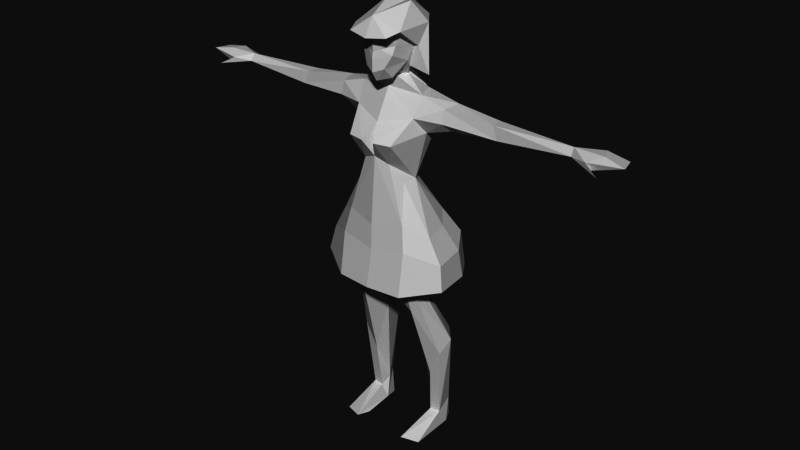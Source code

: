# Source: SeeTheManager.blend  (saved by Blender 2.79.0; exported with 4.5.12 LTS)
import bpy
from mathutils import Matrix  # noqa: F401  (used for matrix-valued properties, if any)

bpy.ops.wm.read_factory_settings(use_empty=True)
scene = bpy.context.scene
scene.name = 'Scene'

# ---- collections
col_collection_1 = bpy.data.collections.new('Collection 1'); scene.collection.children.link(col_collection_1)

# ---- materials (node trees are filled in below, after node groups)
mat_manager = bpy.data.materials.new('Manager')
mat_manager.alpha_threshold = 0.0
mat_manager.use_transparent_shadow = False
mat_manager.roughness = 0.5

# ---- material node trees

# ---- world
world_world = bpy.data.worlds.new('World'); scene.world = world_world
world_world.color = (0.05088, 0.05088, 0.05088)
world_world.use_sun_shadow = False
world_world.sun_shadow_jitter_overblur = 0.0
world_world.cycles.sampling_method = 'MANUAL'

# ---- meshes
me_body_001 = bpy.data.meshes.new('Body.001')
me_body_001.from_pydata([(45.31, 36.83, -27.24), (44.56, 219.5, 30.75), (80.23, 161.2, -20.31), (16.2, 335.8, 44.89), (62.48, 324.5, 52.51), (8.972, 329.5, 6.357), (73.14, 355.8, -4.001), (50.0, 330.6, -25.63), (29.66, 366.5, -39.27), (0.0, 419.6, -4.242), (17.81, 478.0, -23.91), (21.17, 453.6, 51.25), (35.57, 550.6, -14.44), (51.28, 550.5, 17.23), (48.17, 520.9, 32.77), (88.85, 539.5, 17.69), (55.87, 496.3, -4.398), (9.824, 573.7, 25.21), (162.6, 534.6, 11.6), (170.2, 515.4, 13.8), (280.7, 536.0, 7.945), (312.8, 517.7, 20.33), (306.9, 528.4, 24.89), (45.69, 0.08529, -38.63), (65.58, 25.76, -14.4), (58.24, 163.5, -44.28), (72.45, 139.2, -3.384), (58.28, 234.6, 7.798), (50.1, 230.2, -8.235), (47.04, 369.0, 54.05), (41.44, 427.7, 18.1), (13.26, 576.2, -5.952), (58.6, 498.3, 16.47), (88.96, 520.0, 23.02), (317.3, 535.7, -9.28), (63.31, 38.61, -40.4), (39.6, 0.4586, 30.46), (70.64, 2.7, 43.65), (43.54, 5.361, 53.64), (9.105, 613.6, 53.6), (14.99, 587.6, 52.55), (23.08, 632.0, 48.33), (27.88, 635.3, 38.25), (33.62, 615.8, 14.3), (35.95, 157.0, -37.87), (49.28, 25.46, -12.33), (53.24, 98.53, -5.171), (29.7, 230.7, -10.36), (25.19, 194.7, -0.8634), (55.43, 238.1, 27.4), (19.86, 231.4, 27.18), (76.25, 296.6, -4.309), (22.05, 331.9, -20.08), (78.34, 351.6, 32.53), (54.69, 370.3, -25.97), (36.77, 426.1, 37.76), (75.0, 298.8, 33.8), (38.1, 294.3, 49.17), (31.04, 421.8, -0.9563), (52.9, 520.4, -26.29), (35.77, 487.6, 65.76), (10.08, 487.7, 71.34), (17.68, 571.0, 5.766), (96.65, 508.8, 11.54), (93.04, 516.3, -13.76), (94.09, 541.9, -7.752), (163.5, 518.7, -7.822), (162.2, 534.8, -6.895), (192.3, 516.2, -10.24), (278.4, 527.9, -6.338), (281.2, 525.0, 14.52), (357.1, 531.3, 17.61), (316.4, 526.6, -11.54), (329.4, 516.2, 33.3), (286.0, 519.4, 4.073), (314.0, 521.1, 9.417), (326.1, 536.2, 10.68), (350.6, 530.8, -7.033), (53.05, 39.3, -43.5), (60.71, 3.202, -45.55), (68.39, 1.93, -28.62), (40.93, 3.766, -16.99), (24.47, 606.4, 46.85), (28.99, 595.1, 21.07), (26.17, 585.3, 13.38), (25.82, 619.1, 42.37), (16.97, 572.5, 38.09), (11.65, 574.8, -10.57), (19.32, 669.6, 2.708), (30.48, 635.4, 67.12), (37.97, 640.9, 47.37), (38.82, 641.6, -10.43), (20.69, 644.4, -34.3), (21.88, 580.4, -32.69), (55.85, 577.2, 9.026), (40.45, 615.4, 13.32), (93.35, 318.1, -15.73), (49.86, 328.8, -62.42), (54.22, 331.2, 61.13), (98.55, 313.9, 32.63), (74.9, 332.6, -44.81), (99.94, 277.3, -17.87), (49.35, 264.3, -72.18), (54.42, 264.3, 71.54), (106.0, 277.3, 38.39), (78.48, 277.1, -51.69), (45.03, 330.5, -8.049), (22.23, 317.4, -32.52), (24.52, 317.4, 32.23), (47.75, 330.5, 17.29), (35.36, 330.3, -23.29), (74.93, 313.0, -4.179), (56.1, 326.9, -21.36), (33.3, 335.9, -27.94), (34.88, 326.8, 48.89), (70.74, 311.4, 33.21), (-45.31, 36.83, -27.24), (-44.56, 219.5, 30.75), (-80.23, 161.2, -20.31), (-16.2, 335.8, 44.89), (-62.48, 324.5, 52.51), (-8.972, 329.5, 6.357), (-73.14, 355.8, -4.001), (-50.0, 330.6, -25.63), (0.0, 328.8, -3.119), (-29.66, 366.5, -39.27), (0.0, 358.8, -33.64), (-17.81, 478.0, -23.91), (-21.17, 453.6, 51.25), (-35.57, 550.6, -14.44), (-51.28, 550.5, 17.23), (-48.17, 520.9, 32.77), (-88.85, 539.5, 17.69), (-55.87, 496.3, -4.398), (-9.824, 573.7, 25.21), (-162.6, 534.6, 11.6), (-170.2, 515.4, 13.8), (-280.7, 536.0, 7.945), (-312.8, 517.7, 20.33), (-306.9, 528.4, 24.89), (-45.69, 0.08529, -38.63), (-65.58, 25.76, -14.4), (-58.24, 163.5, -44.28), (-72.45, 139.2, -3.384), (-58.28, 234.6, 7.798), (-50.1, 230.2, -8.235), (-47.04, 369.0, 54.05), (-41.44, 427.7, 18.1), (-13.26, 576.2, -5.952), (-58.6, 498.3, 16.47), (-88.96, 520.0, 23.02), (-317.3, 535.7, -9.28), (-63.31, 38.61, -40.4), (-39.6, 0.4586, 30.46), (-70.64, 2.7, 43.65), (-43.54, 5.361, 53.64), (-9.105, 613.6, 53.6), (-14.99, 587.6, 52.55), (0.0, 568.2, 50.77), (0.0, 629.1, 58.51), (-23.08, 632.0, 48.33), (-27.88, 635.3, 38.25), (-33.62, 615.8, 14.3), (0.0, 599.5, 58.93), (-35.95, 157.0, -37.87), (-49.28, 25.46, -12.33), (-53.24, 98.53, -5.171), (-29.7, 230.7, -10.36), (-25.19, 194.7, -0.8634), (-55.43, 238.1, 27.4), (-19.86, 231.4, 27.18), (-76.25, 296.6, -4.309), (-22.05, 331.9, -20.08), (-78.34, 351.6, 32.53), (0.0, 331.1, 27.76), (-54.69, 370.3, -25.97), (-36.77, 426.1, 37.76), (-75.0, 298.8, 33.8), (-38.1, 294.3, 49.17), (-31.04, 421.8, -0.9563), (-52.9, 520.4, -26.29), (0.0, 531.8, -23.39), (-35.77, 487.6, 65.76), (0.0, 510.3, 50.39), (-10.08, 487.7, 71.34), (0.0, 555.2, 25.63), (-17.68, 571.0, 5.766), (-96.65, 508.8, 11.54), (-93.04, 516.3, -13.76), (-94.09, 541.9, -7.752), (-163.5, 518.7, -7.822), (-162.2, 534.8, -6.895), (-192.3, 516.2, -10.24), (-278.4, 527.9, -6.338), (-281.2, 525.0, 14.52), (-357.1, 531.3, 17.61), (-316.4, 526.6, -11.54), (-329.4, 516.2, 33.3), (-286.0, 519.4, 4.073), (-314.0, 521.1, 9.417), (-326.1, 536.2, 10.68), (-350.6, 530.8, -7.033), (-53.05, 39.3, -43.5), (-60.71, 3.202, -45.55), (-68.39, 1.93, -28.62), (-40.93, 3.766, -16.99), (-24.47, 606.4, 46.85), (-28.99, 595.1, 21.07), (-26.17, 585.3, 13.38), (-25.82, 619.1, 42.37), (0.0, 360.2, 64.42), (0.0, 482.9, -20.56), (0.0, 609.6, 57.29), (0.0, 572.1, 26.52), (0.0, 462.1, 56.21), (0.0, 580.1, -11.06), (0.0, 581.5, 58.8), (-16.97, 572.5, 38.09), (-2.315e-08, 658.4, 57.38), (0.0, 631.3, 72.48), (0.0, 664.8, -22.73), (0.0, 582.2, -45.18), (0.0, 580.4, -17.88), (-11.65, 574.8, -10.57), (-19.32, 669.6, 2.708), (-30.48, 635.4, 67.12), (-37.97, 640.9, 47.37), (-38.82, 641.6, -10.43), (-20.69, 644.4, -34.3), (-21.88, 580.4, -32.69), (-55.85, 577.2, 9.026), (-40.45, 615.4, 13.32), (-93.35, 318.1, -15.73), (-49.86, 328.8, -62.42), (0.0, 321.1, -54.96), (-54.22, 331.2, 61.13), (-98.55, 313.9, 32.63), (-74.9, 332.6, -44.81), (0.0, 322.5, 65.58), (-99.94, 277.3, -17.87), (-49.35, 264.3, -72.18), (0.0, 265.5, -63.5), (-54.42, 264.3, 71.54), (-106.0, 277.3, 38.39), (-78.48, 277.1, -51.69), (0.0, 264.3, 76.72), (-45.03, 330.5, -8.049), (-22.23, 317.4, -32.52), (0.0, 317.4, -28.61), (-24.52, 317.4, 32.23), (-47.75, 330.5, 17.29), (-35.36, 330.3, -23.29), (0.0, 317.4, 34.56), (0.0, 337.4, 50.2), (-74.93, 313.0, -4.179), (-56.1, 326.9, -21.36), (0.0, 336.7, -25.82), (-33.3, 335.9, -27.94), (-34.88, 326.8, 48.89), (-70.74, 311.4, 33.21), (0.0, 334.5, -25.82)], [], [(78, 44, 25), (35, 78, 25), (45, 24, 26), (44, 78, 0), (2, 26, 24), (24, 35, 2), (2, 25, 28), (26, 1, 46), (46, 1, 48), (44, 47, 25), (1, 50, 48), (1, 26, 49), (27, 49, 2), (27, 28, 51), (49, 57, 1), (49, 4, 57), (52, 48, 5), (27, 56, 49), (47, 7, 28), (56, 51, 115), (7, 112, 51), (5, 3, 174), (52, 260, 113), (124, 256, 52), (174, 124, 5), (7, 113, 112), (115, 114, 4), (253, 3, 114), (11, 29, 55), (30, 6, 54), (30, 54, 58), (54, 8, 58), (9, 8, 126), (50, 3, 5), (29, 53, 55), (10, 9, 211), (16, 30, 58), (32, 30, 16), (211, 181, 10), (12, 59, 181), (14, 60, 32), (11, 30, 60), (11, 61, 214), (185, 14, 13), (62, 17, 13), (215, 31, 181), (12, 31, 62), (12, 62, 13), (213, 185, 17), (14, 33, 15), (59, 12, 65), (32, 63, 33), (65, 13, 15), (64, 65, 67), (64, 66, 63), (65, 15, 18), (33, 63, 19), (15, 33, 19), (18, 15, 19), (18, 67, 65), (19, 68, 74), (18, 19, 70), (71, 72, 77), (74, 72, 75), (22, 76, 20), (22, 21, 71), (70, 73, 22), (78, 35, 79), (80, 24, 37), (81, 78, 23), (80, 35, 24), (81, 36, 38), (37, 24, 38), (38, 45, 81), (80, 81, 23), (79, 80, 23), (39, 85, 41), (158, 40, 216), (39, 41, 159), (40, 83, 82), (43, 85, 83), (83, 40, 86), (213, 17, 158), (43, 84, 94, 95), (42, 43, 95, 90), (84, 43, 83), (85, 39, 82), (46, 0, 45), (0, 48, 44), (45, 26, 46), (46, 48, 0), (35, 25, 2), (28, 25, 47), (2, 28, 27), (48, 47, 44), (49, 26, 2), (4, 49, 56), (50, 1, 57), (50, 5, 48), (48, 52, 47), (47, 52, 7), (56, 27, 51), (7, 51, 28), (51, 111, 115), (4, 56, 115), (57, 3, 50), (4, 114, 57), (3, 57, 114), (112, 111, 51), (52, 113, 7), (124, 52, 5), (3, 253, 174), (9, 10, 58), (53, 30, 55), (30, 53, 6), (11, 214, 29), (9, 58, 8), (29, 214, 210), (11, 55, 30), (16, 58, 59), (10, 59, 58), (59, 10, 181), (183, 61, 14), (60, 30, 32), (183, 214, 61), (60, 14, 61), (60, 61, 11), (183, 14, 185), (12, 181, 31), (13, 17, 185), (14, 32, 33), (65, 12, 13), (14, 15, 13), (59, 65, 64), (59, 64, 16), (16, 64, 63), (16, 63, 32), (64, 67, 66), (66, 19, 63), (67, 68, 66), (68, 19, 66), (19, 74, 70), (18, 70, 20), (74, 68, 69), (18, 20, 67), (67, 69, 68), (69, 67, 20), (20, 34, 69), (74, 69, 72), (21, 70, 74), (20, 76, 34), (71, 21, 75), (77, 72, 34), (34, 72, 69), (21, 73, 70), (21, 22, 73), (20, 70, 22), (23, 78, 79), (81, 45, 0), (38, 24, 45), (81, 0, 78), (35, 80, 79), (36, 81, 37), (37, 81, 80), (36, 37, 38), (212, 39, 159), (39, 212, 163), (82, 39, 163), (41, 85, 42), (82, 83, 85), (42, 85, 43), (94, 91, 95), (159, 41, 89, 219), (91, 90, 95), (84, 31, 87, 94), (41, 42, 90, 89), (31, 215, 222, 87), (17, 83, 86), (83, 17, 62), (62, 84, 83), (84, 62, 31), (163, 206, 157, 216), (76, 71, 77, 34), (22, 71, 76), (21, 74, 75), (72, 71, 75), (86, 40, 158), (86, 158, 17), (89, 90, 218), (92, 88, 91), (221, 92, 93), (91, 94, 93), (93, 94, 87), (88, 220, 218), (220, 88, 92), (89, 218, 219), (90, 88, 218), (88, 90, 91), (92, 221, 220), (221, 93, 222), (91, 93, 92), (87, 222, 93), (6, 53, 99, 96), (29, 210, 238, 98), (126, 8, 97, 234), (6, 96, 100, 54), (8, 54, 100, 97), (53, 29, 98, 99), (234, 97, 102, 241), (99, 98, 103, 104), (96, 101, 105, 100), (98, 238, 245, 103), (96, 99, 104, 101), (97, 100, 105, 102), (241, 102, 107, 248), (104, 103, 108, 109), (105, 101, 106, 110), (103, 245, 252, 108), (101, 104, 109, 106), (102, 105, 110, 107), (110, 106, 109, 108, 252, 248, 107), (202, 142, 164), (152, 142, 202), (165, 143, 141), (164, 116, 202), (118, 141, 143), (141, 118, 152), (118, 145, 142), (143, 166, 117), (166, 168, 117), (164, 142, 167), (117, 168, 170), (117, 169, 143), (144, 118, 169), (144, 171, 145), (169, 117, 178), (169, 178, 120), (172, 121, 168), (144, 169, 177), (167, 145, 123), (177, 259, 171), (123, 171, 255), (121, 174, 119), (172, 257, 260), (124, 172, 256), (174, 121, 124), (123, 255, 257), (259, 120, 258), (253, 258, 119), (128, 176, 146), (147, 175, 122), (147, 179, 175), (175, 179, 125), (9, 126, 125), (170, 121, 119), (146, 176, 173), (127, 211, 9), (133, 179, 147), (149, 133, 147), (211, 127, 181), (129, 181, 180), (131, 149, 182), (128, 182, 147), (128, 214, 184), (185, 130, 131), (186, 130, 134), (215, 181, 148), (129, 186, 148), (129, 130, 186), (213, 134, 185), (131, 132, 150), (180, 189, 129), (149, 150, 187), (189, 132, 130), (188, 191, 189), (188, 187, 190), (189, 135, 132), (150, 136, 187), (132, 136, 150), (135, 136, 132), (135, 189, 191), (136, 198, 192), (135, 194, 136), (195, 201, 196), (198, 199, 196), (139, 137, 200), (139, 195, 138), (194, 139, 197), (202, 203, 152), (204, 154, 141), (205, 140, 202), (204, 141, 152), (205, 155, 153), (154, 155, 141), (155, 205, 165), (204, 140, 205), (203, 140, 204), (156, 160, 209), (158, 216, 157), (156, 159, 160), (157, 206, 207), (162, 207, 209), (207, 217, 157), (213, 158, 134), (162, 231, 230, 208), (161, 226, 231, 162), (208, 207, 162), (209, 206, 156), (166, 165, 116), (116, 164, 168), (165, 166, 143), (166, 116, 168), (152, 118, 142), (145, 167, 142), (118, 144, 145), (168, 164, 167), (169, 118, 143), (120, 177, 169), (170, 178, 117), (170, 168, 121), (168, 167, 172), (167, 123, 172), (177, 171, 144), (123, 145, 171), (171, 259, 254), (120, 259, 177), (178, 170, 119), (120, 178, 258), (119, 258, 178), (255, 171, 254), (172, 123, 257), (124, 121, 172), (119, 174, 253), (9, 179, 127), (173, 176, 147), (147, 122, 173), (128, 146, 214), (9, 125, 179), (146, 210, 214), (128, 147, 176), (133, 180, 179), (127, 179, 180), (180, 181, 127), (183, 131, 184), (182, 149, 147), (183, 184, 214), (182, 184, 131), (182, 128, 184), (183, 185, 131), (129, 148, 181), (130, 185, 134), (131, 150, 149), (189, 130, 129), (131, 130, 132), (180, 188, 189), (180, 133, 188), (133, 187, 188), (133, 149, 187), (188, 190, 191), (190, 187, 136), (191, 190, 192), (192, 190, 136), (136, 194, 198), (135, 137, 194), (198, 193, 192), (135, 191, 137), (191, 192, 193), (193, 137, 191), (137, 193, 151), (198, 196, 193), (138, 198, 194), (137, 151, 200), (195, 199, 138), (201, 151, 196), (151, 193, 196), (138, 194, 197), (138, 197, 139), (137, 139, 194), (140, 203, 202), (205, 116, 165), (155, 165, 141), (205, 202, 116), (152, 203, 204), (153, 154, 205), (154, 204, 205), (153, 155, 154), (212, 159, 156), (156, 163, 212), (206, 163, 156), (160, 161, 209), (206, 209, 207), (161, 162, 209), (230, 231, 227), (159, 219, 225, 160), (227, 231, 226), (208, 230, 223, 148), (160, 225, 226, 161), (148, 223, 222, 215), (134, 217, 207), (207, 186, 134), (186, 207, 208), (208, 148, 186), (200, 151, 201, 195), (139, 200, 195), (138, 199, 198), (196, 199, 195), (217, 158, 157), (217, 134, 158), (225, 218, 226), (228, 227, 224), (221, 229, 228), (227, 229, 230), (229, 223, 230), (224, 218, 220), (220, 228, 224), (225, 219, 218), (226, 218, 224), (224, 227, 226), (228, 220, 221), (221, 222, 229), (227, 228, 229), (223, 229, 222), (122, 232, 236, 173), (146, 235, 238, 210), (126, 234, 233, 125), (122, 175, 237, 232), (125, 233, 237, 175), (173, 236, 235, 146), (234, 241, 240, 233), (236, 243, 242, 235), (232, 237, 244, 239), (235, 242, 245, 238), (232, 239, 243, 236), (233, 240, 244, 237), (241, 248, 247, 240), (243, 250, 249, 242), (244, 251, 246, 239), (242, 249, 252, 245), (239, 246, 250, 243), (240, 247, 251, 244), (251, 247, 248, 252, 249, 250, 246), (82, 163, 216, 40)])
_uv = me_body_001.uv_layers.new(name='UVMap')
_uv.uv.foreach_set('vector', [0.2103, 0.5326, 0.2002, 0.4308, 0.2272, 0.4192, 0.223, 0.5358, 0.2103, 0.5326, 0.2272, 0.4192, 0.8348, 0.6623, 0.8149, 0.664, 0.8015, 0.5485, 0.1259, 0.1955, 0.1137, 0.05102, 0.1349, 0.04713, 0.7174, 0.5344, 0.7337, 0.5542, 0.7205, 0.687, 0.7205, 0.687, 0.6896, 0.6755, 0.7174, 0.5344, 0.7174, 0.5344, 0.6805, 0.5271, 0.7166, 0.4392, 0.8015, 0.5485, 0.8325, 0.4442, 0.8267, 0.5878, 0.8267, 0.5878, 0.8325, 0.4442, 0.8566, 0.4933, 0.03652, 0.974, 0.04048, 0.8977, 0.06489, 0.9778, 0.8325, 0.4442, 0.862, 0.4354, 0.8566, 0.4933, 0.8325, 0.4442, 0.8015, 0.5485, 0.8183, 0.4297, 0.7384, 0.4344, 0.7594, 0.4259, 0.7174, 0.5344, 0.7384, 0.4344, 0.7166, 0.4392, 0.7312, 0.3706, 0.8183, 0.4297, 0.8373, 0.3586, 0.8325, 0.4442, 0.8183, 0.4297, 0.8062, 0.3279, 0.8373, 0.3586, 0.1526, 0.4118, 0.1731, 0.2415, 0.1872, 0.4075, 0.7384, 0.4344, 0.774, 0.3611, 0.7594, 0.4259, 0.9079, 0.01007, 0.8506, 0.1017, 0.8845, 0.001253, 0.774, 0.3611, 0.7312, 0.3706, 0.7712, 0.3446, 0.8506, 0.1017, 0.8452, 0.09289, 0.8333, 0.04596, 0.8088, 0.712, 0.7918, 0.6776, 0.8151, 0.6903, 0.8837, 0.1071, 0.9079, 0.1214, 0.8682, 0.1136, 0.755, 0.9326, 0.7793, 0.9226, 0.7793, 0.9517, 0.8151, 0.6903, 0.8212, 0.7174, 0.8088, 0.712, 0.2279, 0.697, 0.2308, 0.6753, 0.2308, 0.7069, 0.8246, 0.8997, 0.8246, 0.9507, 0.8055, 0.9234, 0.2293, 0.6728, 0.2225, 0.6543, 0.2293, 0.6296, 0.3621, 0.06688, 0.3769, 0.1764, 0.3536, 0.1075, 0.3332, 0.1106, 0.3219, 0.2113, 0.2888, 0.1903, 0.3332, 0.1106, 0.2888, 0.1903, 0.3069, 0.1163, 0.7152, 0.8503, 0.7367, 0.8235, 0.7578, 0.8972, 0.7909, 0.8784, 0.7367, 0.8235, 0.772, 0.8105, 0.2084, 0.2869, 0.2318, 0.4167, 0.1872, 0.4075, 0.3463, 0.5223, 0.3663, 0.5535, 0.2882, 0.5535, 0.4911, 0.7691, 0.5592, 0.7948, 0.4896, 0.7905, 0.3134, 0.03906, 0.3332, 0.1106, 0.3069, 0.1163, 0.3384, 0.0345, 0.3332, 0.1106, 0.3134, 0.03906, 0.4896, 0.7905, 0.4441, 0.7863, 0.4911, 0.7691, 0.5173, 0.2736, 0.5452, 0.2509, 0.5452, 0.3158, 0.3524, 0.001253, 0.3848, 0.03042, 0.3384, 0.0345, 0.4689, 0.9095, 0.4903, 0.856, 0.4903, 0.952, 0.4689, 0.9095, 0.4592, 0.9591, 0.4441, 0.9235, 0.09993, 0.4455, 0.06104, 0.3881, 0.1002, 0.3819, 0.796, 0.2999, 0.7772, 0.3092, 0.7684, 0.2641, 0.4167, 0.9633, 0.4034, 0.9572, 0.4167, 0.9028, 0.8113, 0.2657, 0.8113, 0.3059, 0.796, 0.2999, 0.8113, 0.2657, 0.796, 0.2999, 0.7684, 0.2641, 0.1988, 0.8493, 0.2151, 0.8488, 0.1985, 0.8617, 0.06104, 0.3881, 0.06636, 0.3373, 0.08817, 0.3359, 0.5452, 0.2509, 0.5173, 0.2736, 0.5047, 0.2042, 0.9246, 0.2808, 0.9365, 0.2339, 0.9546, 0.2462, 0.1112, 0.3296, 0.1002, 0.3819, 0.08817, 0.3359, 0.9079, 0.3279, 0.9301, 0.3323, 0.9279, 0.4156, 0.8922, 0.3738, 0.891, 0.4624, 0.8644, 0.3806, 0.9301, 0.3323, 0.9552, 0.3227, 0.9472, 0.414, 0.9546, 0.2462, 0.9365, 0.2339, 0.9564, 0.1436, 0.08817, 0.3359, 0.06636, 0.3373, 0.066, 0.2363, 0.08528, 0.2442, 0.08817, 0.3359, 0.066, 0.2363, 0.9472, 0.414, 0.9279, 0.4156, 0.9301, 0.3323, 0.8701, 0.4729, 0.8915, 0.4979, 0.8846, 0.6163, 0.08528, 0.2442, 0.066, 0.2363, 0.06848, 0.09665, 0.8854, 0.7074, 0.9048, 0.653, 0.9055, 0.6965, 0.8846, 0.6163, 0.9048, 0.653, 0.8822, 0.652, 0.06172, 0.06406, 0.07949, 0.03969, 0.08378, 0.0965, 0.6774, 0.7952, 0.6643, 0.7873, 0.6774, 0.732, 0.9342, 0.7809, 0.9342, 0.7211, 0.9419, 0.7477, 0.2103, 0.5326, 0.223, 0.5358, 0.2163, 0.5635, 0.706, 0.7186, 0.7205, 0.687, 0.7893, 0.7062, 0.1478, 0.00547, 0.1137, 0.05102, 0.1207, 0.001253, 0.706, 0.7186, 0.6896, 0.6755, 0.7205, 0.687, 0.1478, 0.00547, 0.2049, 0.001726, 0.2318, 0.008621, 0.03408, 0.8987, 0.03408, 0.9698, 0.00122, 0.8966, 0.2318, 0.008621, 0.1517, 0.03365, 0.1478, 0.00547, 0.8716, 0.3178, 0.8498, 0.2889, 0.8716, 0.2879, 0.2163, 0.5635, 0.2272, 0.5792, 0.1985, 0.5724, 0.1451, 0.9226, 0.1491, 0.9441, 0.1325, 0.9409, 0.731, 0.3021, 0.7478, 0.2804, 0.7496, 0.2995, 0.1451, 0.9226, 0.1325, 0.9409, 0.1269, 0.9115, 0.6892, 0.3017, 0.6592, 0.3024, 0.6873, 0.2816, 0.654, 0.2807, 0.6831, 0.2703, 0.6592, 0.3024, 0.727, 0.2641, 0.7478, 0.2804, 0.7229, 0.2869, 0.7019, 0.2971, 0.7087, 0.2867, 0.72, 0.3133, 0.7812, 0.02805, 0.7526, 0.03832, 0.7417, 0.001253, 0.7801, 0.01948, 0.8184, 0.03549, 0.7812, 0.02805, 0.7801, 0.01948, 0.8309, 0.02299, 0.6489, 0.3136, 0.654, 0.2807, 0.6592, 0.3024, 0.6464, 0.2525, 0.6322, 0.2731, 0.6333, 0.2544, 0.1603, 0.1253, 0.1349, 0.04713, 0.1517, 0.03365, 0.1349, 0.04713, 0.1731, 0.2415, 0.1259, 0.1955, 0.8348, 0.6623, 0.8015, 0.5485, 0.8267, 0.5878, 0.8267, 0.5878, 0.8566, 0.4933, 0.8388, 0.6638, 0.6896, 0.6755, 0.6805, 0.5271, 0.7174, 0.5344, 0.06489, 0.8966, 0.06489, 0.9778, 0.04048, 0.8977, 0.7174, 0.5344, 0.7166, 0.4392, 0.7384, 0.4344, 0.1731, 0.2415, 0.1612, 0.2869, 0.1259, 0.1955, 0.7594, 0.4259, 0.7337, 0.5542, 0.7174, 0.5344, 0.8062, 0.3279, 0.8183, 0.4297, 0.7918, 0.3679, 0.862, 0.4354, 0.8325, 0.4442, 0.8373, 0.3586, 0.2084, 0.2869, 0.1872, 0.4075, 0.1731, 0.2415, 0.1731, 0.2415, 0.1526, 0.4118, 0.1612, 0.2869, 0.9079, 0.01007, 0.8837, 0.1071, 0.8506, 0.1017, 0.774, 0.3611, 0.7384, 0.4344, 0.7312, 0.3706, 0.8506, 0.1017, 0.8333, 0.04596, 0.8845, 0.001253, 0.7312, 0.3706, 0.7304, 0.3508, 0.7712, 0.3446, 0.7893, 0.3227, 0.774, 0.3611, 0.7712, 0.3446, 0.8373, 0.3586, 0.862, 0.3227, 0.862, 0.4354, 0.8062, 0.3279, 0.8397, 0.3282, 0.8373, 0.3586, 0.862, 0.3227, 0.8373, 0.3586, 0.8397, 0.3282, 0.7023, 0.33, 0.7304, 0.3508, 0.7312, 0.3706, 0.8837, 0.1071, 0.8682, 0.1136, 0.8506, 0.1017, 0.755, 0.9326, 0.7793, 0.9517, 0.7519, 0.9465, 0.7918, 0.6776, 0.8095, 0.6665, 0.8151, 0.6903, 0.5592, 0.7948, 0.4911, 0.7691, 0.56, 0.7556, 0.3659, 0.2127, 0.3332, 0.1106, 0.3536, 0.1075, 0.3332, 0.1106, 0.3659, 0.2127, 0.3219, 0.2113, 0.2672, 0.5477, 0.2493, 0.5293, 0.3463, 0.5223, 0.7909, 0.8784, 0.7578, 0.8972, 0.7367, 0.8235, 0.3463, 0.5223, 0.2493, 0.5293, 0.325, 0.4652, 0.3621, 0.06688, 0.3536, 0.1075, 0.3332, 0.1106, 0.3134, 0.03906, 0.3069, 0.1163, 0.287, 0.01285, 0.4911, 0.7691, 0.4517, 0.7217, 0.56, 0.7556, 0.4517, 0.7217, 0.4911, 0.7691, 0.4441, 0.7863, 0.03933, 0.4489, 0.00122, 0.4378, 0.06104, 0.3881, 0.3848, 0.03042, 0.3332, 0.1106, 0.3384, 0.0345, 0.5601, 0.856, 0.5601, 0.9164, 0.5406, 0.885, 0.004487, 0.4058, 0.06104, 0.3881, 0.00122, 0.4378, 0.4903, 0.952, 0.4592, 0.9591, 0.4689, 0.9095, 0.03933, 0.4489, 0.06104, 0.3881, 0.09993, 0.4455, 0.5173, 0.2736, 0.5452, 0.3158, 0.4967, 0.3017, 0.2262, 0.9132, 0.1985, 0.8617, 0.2151, 0.8488, 0.9564, 0.2983, 0.9246, 0.2808, 0.9546, 0.2462, 0.5047, 0.2042, 0.5173, 0.2736, 0.4819, 0.2627, 0.06104, 0.3881, 0.08817, 0.3359, 0.1002, 0.3819, 0.8617, 0.7041, 0.8323, 0.6756, 0.8617, 0.6665, 0.9055, 0.3227, 0.8922, 0.3738, 0.8658, 0.327, 0.8658, 0.327, 0.8922, 0.3738, 0.8644, 0.3806, 0.9057, 0.2809, 0.9365, 0.2339, 0.9246, 0.2808, 0.8922, 0.3738, 0.9045, 0.4621, 0.891, 0.4624, 0.891, 0.4624, 0.8701, 0.4729, 0.8644, 0.3806, 0.9045, 0.4621, 0.8915, 0.4979, 0.891, 0.4624, 0.8915, 0.4979, 0.8701, 0.4729, 0.891, 0.4624, 0.9419, 0.9203, 0.9201, 0.7765, 0.9342, 0.7809, 0.08528, 0.2442, 0.06848, 0.09665, 0.08378, 0.0965, 0.8846, 0.6163, 0.8915, 0.4979, 0.9007, 0.6064, 0.9472, 0.414, 0.9464, 0.561, 0.9279, 0.4156, 0.9279, 0.4156, 0.9264, 0.5585, 0.9134, 0.4505, 0.9264, 0.5585, 0.9279, 0.4156, 0.9464, 0.561, 0.9464, 0.561, 0.9289, 0.6082, 0.9264, 0.5585, 0.8846, 0.6163, 0.9007, 0.6064, 0.9048, 0.653, 0.9276, 0.7424, 0.9342, 0.7809, 0.9201, 0.7765, 0.9464, 0.561, 0.9503, 0.617, 0.9289, 0.6082, 0.8854, 0.7074, 0.8701, 0.6515, 0.8822, 0.652, 0.9288, 0.6485, 0.9208, 0.606, 0.9289, 0.6082, 0.9289, 0.6082, 0.9208, 0.606, 0.9264, 0.5585, 0.9276, 0.7424, 0.9342, 0.7211, 0.9342, 0.7809, 0.5406, 0.9287, 0.5527, 0.9189, 0.5527, 0.9485, 0.08378, 0.0965, 0.06848, 0.09665, 0.06172, 0.06406, 0.1985, 0.5724, 0.2103, 0.5326, 0.2163, 0.5635, 0.1478, 0.00547, 0.1517, 0.03365, 0.1349, 0.04713, 0.00122, 0.8966, 0.03408, 0.9698, 0.01421, 0.9702, 0.1478, 0.00547, 0.1349, 0.04713, 0.1137, 0.05102, 0.6896, 0.6755, 0.706, 0.7186, 0.6834, 0.717, 0.06733, 0.9436, 0.07156, 0.8997, 0.1045, 0.9591, 0.1045, 0.9591, 0.07156, 0.8997, 0.1045, 0.8966, 0.5683, 0.2042, 0.5683, 0.2448, 0.5477, 0.2159, 0.1458, 0.9109, 0.1451, 0.9226, 0.1269, 0.9115, 0.6322, 0.2731, 0.6256, 0.2845, 0.6152, 0.2849, 0.6333, 0.2544, 0.6322, 0.2731, 0.6152, 0.2849, 0.6892, 0.2533, 0.6831, 0.2703, 0.6797, 0.2525, 0.6873, 0.2816, 0.6592, 0.3024, 0.6831, 0.2703, 0.6797, 0.2525, 0.6831, 0.2703, 0.654, 0.2807, 0.7361, 0.1491, 0.7843, 0.2184, 0.7506, 0.1987, 0.1269, 0.9115, 0.1325, 0.9409, 0.1143, 0.9496, 0.1137, 0.9111, 0.7843, 0.2184, 0.7229, 0.2435, 0.7506, 0.1987, 0.7526, 0.03832, 0.7286, 0.05407, 0.7236, 0.05596, 0.7417, 0.001253, 0.5655, 0.942, 0.5665, 0.9291, 0.5803, 0.9271, 0.5803, 0.9506, 0.7286, 0.05407, 0.7281, 0.07037, 0.7229, 0.07011, 0.7236, 0.05596, 0.7087, 0.2867, 0.7108, 0.2525, 0.72, 0.2924, 0.8473, 0.2879, 0.8473, 0.3178, 0.8266, 0.3195, 0.8266, 0.3195, 0.8367, 0.2995, 0.8473, 0.2879, 0.7837, 0.3145, 0.796, 0.2999, 0.8113, 0.3059, 0.6152, 0.2849, 0.6333, 0.3157, 0.6098, 0.3045, 0.5992, 0.2857, 0.9503, 0.617, 0.9552, 0.6539, 0.9288, 0.6485, 0.9289, 0.6082, 0.06172, 0.06406, 0.06791, 0.001253, 0.07949, 0.03969, 0.8701, 0.6515, 0.8846, 0.6163, 0.8822, 0.652, 0.9048, 0.653, 0.8854, 0.7074, 0.8822, 0.652, 0.7229, 0.2869, 0.7478, 0.2804, 0.731, 0.3021, 0.72, 0.2924, 0.72, 0.3133, 0.7087, 0.2867, 0.3954, 0.2128, 0.4167, 0.2042, 0.4241, 0.2504, 0.82, 0.2161, 0.7885, 0.2616, 0.7843, 0.2184, 0.8242, 0.1462, 0.82, 0.2161, 0.7991, 0.1436, 0.7843, 0.2184, 0.7361, 0.1491, 0.7991, 0.1436, 0.9225, 0.04731, 0.9605, 0.001253, 0.9461, 0.05844, 0.8531, 0.2539, 0.8584, 0.2164, 0.9033, 0.2854, 0.8242, 0.2501, 0.7885, 0.2616, 0.82, 0.2161, 0.3954, 0.2128, 0.4241, 0.2504, 0.3873, 0.2509, 0.4167, 0.2042, 0.4794, 0.2285, 0.4241, 0.2504, 0.7885, 0.2616, 0.7229, 0.2435, 0.7843, 0.2184, 0.8266, 0.2049, 0.8329, 0.1436, 0.8584, 0.2164, 0.9104, 0.07562, 0.9225, 0.04731, 0.935, 0.07314, 0.7843, 0.2184, 0.7991, 0.1436, 0.82, 0.2161, 0.9461, 0.05844, 0.935, 0.07314, 0.9225, 0.04731, 0.3219, 0.2113, 0.3659, 0.2127, 0.3749, 0.2651, 0.3174, 0.2656, 0.3463, 0.5223, 0.325, 0.4652, 0.3517, 0.4424, 0.3824, 0.5038, 0.772, 0.8105, 0.7367, 0.8235, 0.7, 0.7858, 0.7588, 0.7654, 0.3219, 0.2113, 0.3174, 0.2656, 0.2762, 0.2457, 0.2888, 0.1903, 0.7367, 0.8235, 0.7152, 0.8503, 0.6805, 0.8168, 0.7, 0.7858, 0.3663, 0.5535, 0.3463, 0.5223, 0.3824, 0.5038, 0.4071, 0.5513, 0.7588, 0.7654, 0.7, 0.7858, 0.6906, 0.7344, 0.7501, 0.7211, 0.4071, 0.5513, 0.3824, 0.5038, 0.4358, 0.4596, 0.4417, 0.5345, 0.3174, 0.2656, 0.318, 0.3166, 0.2702, 0.3135, 0.2762, 0.2457, 0.3824, 0.5038, 0.3517, 0.4424, 0.3994, 0.4028, 0.4358, 0.4596, 0.3174, 0.2656, 0.3749, 0.2651, 0.3848, 0.3102, 0.318, 0.3166, 0.2453, 0.2429, 0.2762, 0.2457, 0.2702, 0.3135, 0.2343, 0.3202, 0.3589, 0.692, 0.367, 0.754, 0.2864, 0.7203, 0.2832, 0.6924, 0.4057, 0.001253, 0.4751, 0.02213, 0.4373, 0.1031, 0.4008, 0.09738, 0.3387, 0.7902, 0.3113, 0.8158, 0.2547, 0.7484, 0.2672, 0.7369, 0.4751, 0.02213, 0.5211, 0.0703, 0.458, 0.1248, 0.4373, 0.1031, 0.6225, 0.8567, 0.6225, 0.9246, 0.5655, 0.9142, 0.5655, 0.8837, 0.367, 0.754, 0.3387, 0.7902, 0.2672, 0.7369, 0.2864, 0.7203, 0.3873, 0.1348, 0.3883, 0.1161, 0.4008, 0.09738, 0.4373, 0.1031, 0.458, 0.1248, 0.4215, 0.165, 0.4017, 0.1464, 0.3459, 0.8235, 0.3575, 0.9362, 0.3291, 0.929, 0.3575, 0.8183, 0.3575, 0.9362, 0.3459, 0.8235, 0.4124, 0.5587, 0.3802, 0.6712, 0.3927, 0.556, 0.4611, 0.5382, 0.4698, 0.6743, 0.4479, 0.6709, 0.5994, 0.52, 0.6067, 0.3534, 0.6184, 0.4946, 0.6067, 0.3534, 0.5994, 0.52, 0.5747, 0.3684, 0.5994, 0.52, 0.605, 0.6104, 0.5655, 0.5244, 0.3802, 0.6712, 0.4049, 0.633, 0.409, 0.777, 0.4049, 0.633, 0.436, 0.7292, 0.409, 0.777, 0.4611, 0.5382, 0.4441, 0.5226, 0.4948, 0.4496, 0.409, 0.777, 0.436, 0.7292, 0.439, 0.7872, 0.409, 0.777, 0.3955, 0.7908, 0.3802, 0.6712, 0.6259, 0.6157, 0.5994, 0.52, 0.6487, 0.6214, 0.6259, 0.6157, 0.614, 0.6901, 0.605, 0.6104, 0.3955, 0.7908, 0.409, 0.777, 0.4131, 0.863, 0.3955, 0.7908, 0.4131, 0.863, 0.3824, 0.8922, 0.4864, 0.3351, 0.5222, 0.339, 0.5077, 0.4923, 0.6259, 0.6157, 0.6487, 0.6214, 0.6592, 0.6949, 0.9177, 0.8377, 0.8959, 0.8496, 0.8629, 0.7488, 0.6592, 0.6949, 0.6572, 0.7112, 0.614, 0.6901, 0.8629, 0.7488, 0.8511, 0.8073, 0.8588, 0.7582, 0.8299, 0.7062, 0.8151, 0.6903, 0.8299, 0.667, 0.8961, 0.7385, 0.8792, 0.7344, 0.9177, 0.7211, 0.755, 0.9326, 0.7622, 0.8997, 0.7793, 0.9226, 0.8151, 0.6903, 0.8299, 0.7062, 0.8212, 0.7174, 0.2225, 0.6852, 0.2255, 0.6753, 0.2255, 0.7071, 0.9272, 0.7091, 0.9079, 0.6853, 0.9272, 0.6564, 0.2293, 0.5817, 0.2293, 0.6271, 0.2225, 0.6016, 0.7065, 0.2499, 0.6955, 0.2128, 0.7204, 0.1417, 0.673, 0.2127, 0.6265, 0.1363, 0.6578, 0.1177, 0.8486, 0.8865, 0.8275, 0.8689, 0.838, 0.8005, 0.838, 0.8005, 0.8275, 0.8689, 0.8033, 0.7965, 0.7909, 0.8784, 0.772, 0.8105, 0.8033, 0.7965, 0.5418, 0.4469, 0.5222, 0.339, 0.5631, 0.3227, 0.2773, 0.4283, 0.2343, 0.48, 0.2514, 0.3969, 0.4911, 0.8135, 0.4896, 0.7905, 0.5592, 0.7948, 0.6418, 0.7671, 0.6619, 0.8542, 0.6359, 0.8534, 0.6162, 0.7701, 0.6418, 0.7671, 0.6359, 0.8534, 0.4896, 0.7905, 0.4911, 0.8135, 0.4441, 0.7863, 0.1427, 0.8207, 0.1185, 0.8607, 0.1137, 0.793, 0.5932, 0.7446, 0.6162, 0.7701, 0.5655, 0.7909, 0.5177, 0.9057, 0.5381, 0.8632, 0.5381, 0.9592, 0.5177, 0.9057, 0.4927, 0.8915, 0.5074, 0.856, 0.09993, 0.4455, 0.1052, 0.5102, 0.06573, 0.5085, 0.1746, 0.8469, 0.1776, 0.801, 0.196, 0.857, 0.1606, 0.8707, 0.1185, 0.8607, 0.1649, 0.8535, 0.3854, 0.9028, 0.3854, 0.9377, 0.3695, 0.934, 0.1427, 0.8207, 0.1776, 0.801, 0.1746, 0.8469, 0.1988, 0.8493, 0.1985, 0.8371, 0.2151, 0.8488, 0.06573, 0.5085, 0.09682, 0.558, 0.07503, 0.5597, 0.1137, 0.793, 0.1502, 0.7465, 0.1427, 0.8207, 0.8865, 0.9915, 0.8678, 0.9502, 0.8886, 0.9441, 0.1502, 0.7465, 0.1751, 0.7523, 0.1776, 0.801, 0.1283, 0.7425, 0.1534, 0.6608, 0.1502, 0.7465, 0.9856, 0.6474, 0.9576, 0.6441, 0.9843, 0.5604, 0.1502, 0.7465, 0.1728, 0.6602, 0.1751, 0.7523, 0.8678, 0.9502, 0.8957, 0.8521, 0.8886, 0.9441, 0.09682, 0.558, 0.08257, 0.6618, 0.07503, 0.5597, 0.1011, 0.6507, 0.08257, 0.6618, 0.09682, 0.558, 0.1728, 0.6602, 0.1502, 0.7465, 0.1534, 0.6608, 0.9634, 0.5534, 0.9779, 0.4089, 0.9849, 0.524, 0.1011, 0.6507, 0.09587, 0.7998, 0.08257, 0.6618, 0.9787, 0.3227, 0.9988, 0.3287, 0.9981, 0.3705, 0.9779, 0.4089, 0.9755, 0.3745, 0.9981, 0.3705, 0.09161, 0.8315, 0.1111, 0.7984, 0.1112, 0.855, 0.4009, 0.9028, 0.4009, 0.9653, 0.3879, 0.911, 0.2125, 0.7206, 0.2201, 0.7543, 0.2122, 0.7823, 0.6767, 0.7977, 0.6767, 0.8269, 0.6643, 0.8019, 0.591, 0.3227, 0.678, 0.3271, 0.6067, 0.3534, 0.4836, 0.7134, 0.4569, 0.7192, 0.4479, 0.6709, 0.591, 0.3227, 0.6067, 0.3534, 0.5747, 0.3684, 0.4836, 0.7134, 0.5631, 0.6994, 0.5383, 0.7104, 0.1855, 0.944, 0.1516, 0.9479, 0.1855, 0.8732, 0.5631, 0.6994, 0.4836, 0.7134, 0.4852, 0.6838, 0.8954, 0.2879, 0.8954, 0.3183, 0.874, 0.3163, 0.8023, 0.9174, 0.7818, 0.9172, 0.8031, 0.8997, 0.1451, 0.8998, 0.1325, 0.8831, 0.1491, 0.8794, 0.731, 0.3021, 0.7496, 0.2995, 0.7524, 0.3177, 0.1451, 0.8998, 0.1269, 0.9115, 0.1325, 0.8831, 0.625, 0.9129, 0.6315, 0.8886, 0.6599, 0.909, 0.6688, 0.8845, 0.6599, 0.909, 0.6375, 0.8762, 0.6599, 0.909, 0.6414, 0.9331, 0.625, 0.9129, 0.7019, 0.2971, 0.72, 0.3133, 0.6916, 0.3038, 0.7812, 0.1122, 0.7801, 0.1208, 0.7417, 0.1411, 0.7526, 0.1038, 0.8184, 0.1053, 0.8309, 0.1181, 0.7801, 0.1208, 0.7812, 0.1122, 0.6688, 0.9217, 0.6599, 0.909, 0.6688, 0.8845, 0.6464, 0.3171, 0.6333, 0.3157, 0.6322, 0.2959, 0.4912, 0.595, 0.4852, 0.6838, 0.4698, 0.6743, 0.4698, 0.6743, 0.4611, 0.5382, 0.5077, 0.4923, 0.4124, 0.5587, 0.4049, 0.633, 0.3802, 0.6712, 0.4049, 0.633, 0.4182, 0.5574, 0.436, 0.7292, 0.5747, 0.3684, 0.5994, 0.52, 0.5655, 0.5244, 0.7197, 0.9101, 0.7425, 0.8997, 0.7425, 0.9898, 0.5994, 0.52, 0.6259, 0.6157, 0.605, 0.6104, 0.5077, 0.4923, 0.4611, 0.5382, 0.4948, 0.4496, 0.6487, 0.6214, 0.5994, 0.52, 0.6184, 0.4946, 0.3824, 0.8922, 0.3695, 0.8516, 0.3955, 0.7908, 0.439, 0.7872, 0.4131, 0.863, 0.409, 0.777, 0.5418, 0.4469, 0.5077, 0.4923, 0.5222, 0.339, 0.5077, 0.4923, 0.4948, 0.4496, 0.4864, 0.3351, 0.9177, 0.8377, 0.8629, 0.7488, 0.8961, 0.7385, 0.6592, 0.6949, 0.614, 0.6901, 0.6259, 0.6157, 0.8629, 0.7488, 0.8959, 0.8496, 0.8511, 0.8073, 0.614, 0.6901, 0.6572, 0.7112, 0.6134, 0.7106, 0.678, 0.7295, 0.6572, 0.7112, 0.6592, 0.6949, 0.4131, 0.863, 0.439, 0.7872, 0.439, 0.9002, 0.3824, 0.8922, 0.4131, 0.863, 0.4162, 0.8936, 0.439, 0.9002, 0.4162, 0.8936, 0.4131, 0.863, 0.588, 0.7294, 0.614, 0.6901, 0.6134, 0.7106, 0.8961, 0.7385, 0.8629, 0.7488, 0.8792, 0.7344, 0.755, 0.9326, 0.7449, 0.9254, 0.7622, 0.8997, 0.8299, 0.667, 0.8151, 0.6903, 0.8095, 0.6665, 0.5592, 0.7948, 0.56, 0.8329, 0.4911, 0.8135, 0.703, 0.1147, 0.6955, 0.2128, 0.673, 0.2127, 0.673, 0.2127, 0.6578, 0.1177, 0.703, 0.1147, 0.2362, 0.5054, 0.2773, 0.4283, 0.2493, 0.5293, 0.7909, 0.8784, 0.8033, 0.7965, 0.8275, 0.8689, 0.2773, 0.4283, 0.325, 0.4652, 0.2493, 0.5293, 0.7065, 0.2499, 0.673, 0.2127, 0.6955, 0.2128, 0.6418, 0.7671, 0.6619, 0.732, 0.6619, 0.8542, 0.4911, 0.8135, 0.56, 0.8329, 0.4517, 0.8535, 0.4517, 0.8535, 0.4441, 0.7863, 0.4911, 0.8135, 0.03933, 0.4489, 0.06573, 0.5085, 0.002202, 0.463, 0.5655, 0.7909, 0.6162, 0.7701, 0.6359, 0.8534, 0.8442, 0.956, 0.827, 0.9342, 0.8442, 0.8997, 0.00797, 0.4952, 0.002202, 0.463, 0.06573, 0.5085, 0.5381, 0.8632, 0.5177, 0.9057, 0.5074, 0.856, 0.03933, 0.4489, 0.09993, 0.4455, 0.06573, 0.5085, 0.1427, 0.8207, 0.1649, 0.8535, 0.1185, 0.8607, 0.2262, 0.7848, 0.2151, 0.8488, 0.1985, 0.8371, 0.8511, 0.9987, 0.8678, 0.9502, 0.8865, 0.9915, 0.1502, 0.7465, 0.1776, 0.801, 0.1427, 0.8207, 0.06573, 0.5085, 0.1052, 0.5102, 0.09682, 0.558, 0.1137, 0.793, 0.1283, 0.7425, 0.1502, 0.7465, 0.9988, 0.6969, 0.9591, 0.6922, 0.9856, 0.6474, 0.9591, 0.6922, 0.9576, 0.6441, 0.9856, 0.6474, 0.9043, 0.9987, 0.8865, 0.9915, 0.8886, 0.9441, 0.9856, 0.6474, 0.9843, 0.5604, 0.9977, 0.5638, 0.9843, 0.5604, 0.9576, 0.6441, 0.9634, 0.5534, 0.9977, 0.5638, 0.9843, 0.5604, 0.9849, 0.524, 0.9849, 0.524, 0.9843, 0.5604, 0.9634, 0.5534, 0.2201, 0.5817, 0.2125, 0.7206, 0.1985, 0.7246, 0.1011, 0.6507, 0.1111, 0.7984, 0.09587, 0.7998, 0.9779, 0.4089, 0.994, 0.4184, 0.9849, 0.524, 0.1728, 0.6602, 0.1534, 0.6608, 0.1812, 0.5146, 0.1534, 0.6608, 0.1415, 0.6198, 0.1611, 0.5159, 0.1611, 0.5159, 0.1812, 0.5146, 0.1534, 0.6608, 0.1812, 0.5146, 0.1611, 0.5159, 0.1664, 0.4695, 0.9779, 0.4089, 0.9981, 0.3705, 0.994, 0.4184, 0.2058, 0.76, 0.1985, 0.7246, 0.2125, 0.7206, 0.1812, 0.5146, 0.1664, 0.4695, 0.1886, 0.4585, 0.9787, 0.3227, 0.9755, 0.3745, 0.9633, 0.3766, 0.169, 0.4272, 0.1664, 0.4695, 0.1584, 0.4686, 0.1664, 0.4695, 0.1611, 0.5159, 0.1584, 0.4686, 0.2058, 0.76, 0.2125, 0.7206, 0.2122, 0.7823, 0.9201, 0.9454, 0.9319, 0.9228, 0.9319, 0.9533, 0.1111, 0.7984, 0.09161, 0.8315, 0.09587, 0.7998, 0.7818, 0.9172, 0.8023, 0.9174, 0.8031, 0.951, 0.4836, 0.7134, 0.4698, 0.6743, 0.4852, 0.6838, 0.1516, 0.9479, 0.1655, 0.874, 0.1855, 0.8732, 0.4836, 0.7134, 0.4479, 0.6709, 0.4698, 0.6743, 0.5747, 0.3684, 0.5689, 0.3243, 0.591, 0.3227, 0.6805, 0.9065, 0.7172, 0.8997, 0.6833, 0.9508, 0.7172, 0.8997, 0.7172, 0.9616, 0.6833, 0.9508, 0.2223, 0.9509, 0.1985, 0.9509, 0.2012, 0.9157, 0.1458, 0.9109, 0.1269, 0.9115, 0.1451, 0.8998, 0.6322, 0.2959, 0.6152, 0.2849, 0.6256, 0.2845, 0.6333, 0.3157, 0.6152, 0.2849, 0.6322, 0.2959, 0.6323, 0.8592, 0.6435, 0.8567, 0.6375, 0.8762, 0.6315, 0.8886, 0.6375, 0.8762, 0.6599, 0.909, 0.6435, 0.8567, 0.6688, 0.8845, 0.6375, 0.8762, 0.3267, 0.8445, 0.3058, 0.8894, 0.2657, 0.9042, 0.1269, 0.9115, 0.1137, 0.9111, 0.1143, 0.8732, 0.1325, 0.8831, 0.2657, 0.9042, 0.3058, 0.8894, 0.3267, 0.9376, 0.7526, 0.1038, 0.7417, 0.1411, 0.7236, 0.08515, 0.7286, 0.08728, 0.6643, 0.8382, 0.6761, 0.8294, 0.6761, 0.854, 0.6651, 0.8517, 0.7286, 0.08728, 0.7236, 0.08515, 0.7229, 0.07011, 0.7281, 0.07037, 0.6575, 0.9329, 0.6414, 0.9331, 0.6599, 0.909, 0.4315, 0.9028, 0.4356, 0.9405, 0.4192, 0.9283, 0.4356, 0.9405, 0.4315, 0.9028, 0.4356, 0.9181, 0.3847, 0.9581, 0.3695, 0.934, 0.3854, 0.9377, 0.1886, 0.4585, 0.1664, 0.4695, 0.169, 0.4272, 0.196, 0.4192, 0.09161, 0.8315, 0.1112, 0.855, 0.1027, 0.894, 0.9633, 0.3766, 0.9755, 0.3745, 0.9779, 0.4089, 0.9981, 0.3705, 0.9755, 0.3745, 0.9787, 0.3227, 0.7267, 0.3177, 0.731, 0.3021, 0.7524, 0.3177, 0.6985, 0.314, 0.6916, 0.3038, 0.72, 0.3133, 0.3954, 0.2891, 0.4241, 0.2504, 0.4167, 0.2992, 0.8707, 0.1809, 0.9033, 0.1904, 0.8943, 0.2314, 0.2522, 0.8183, 0.2721, 0.8236, 0.2343, 0.8934, 0.2657, 0.9042, 0.2721, 0.8236, 0.3267, 0.8445, 0.9225, 0.1018, 0.9461, 0.08748, 0.9605, 0.1404, 0.8943, 0.2314, 0.9033, 0.2854, 0.8584, 0.2164, 0.8584, 0.2164, 0.8707, 0.1809, 0.8943, 0.2314, 0.3954, 0.2891, 0.3873, 0.2509, 0.4241, 0.2504, 0.4167, 0.2992, 0.4241, 0.2504, 0.4794, 0.2768, 0.2587, 0.9431, 0.2657, 0.9042, 0.3267, 0.9376, 0.8707, 0.1809, 0.8584, 0.2164, 0.8329, 0.1436, 0.9104, 0.07562, 0.935, 0.07314, 0.9225, 0.1018, 0.2657, 0.9042, 0.2343, 0.8934, 0.2721, 0.8236, 0.9461, 0.08748, 0.9225, 0.1018, 0.935, 0.07314, 0.6578, 0.1177, 0.6506, 0.06747, 0.7099, 0.06539, 0.703, 0.1147, 0.2773, 0.4283, 0.3029, 0.3955, 0.3517, 0.4424, 0.325, 0.4652, 0.772, 0.8105, 0.7588, 0.7654, 0.8119, 0.7404, 0.8033, 0.7965, 0.6578, 0.1177, 0.6265, 0.1363, 0.6107, 0.08544, 0.6506, 0.06747, 0.8033, 0.7965, 0.8119, 0.7404, 0.8486, 0.7486, 0.838, 0.8005, 0.2514, 0.3969, 0.2626, 0.3544, 0.3029, 0.3955, 0.2773, 0.4283, 0.5531, 0.2525, 0.5954, 0.2531, 0.5967, 0.3158, 0.5477, 0.3158, 0.2626, 0.3544, 0.2863, 0.3227, 0.356, 0.3508, 0.3029, 0.3955, 0.6506, 0.06747, 0.6107, 0.08544, 0.6062, 0.01541, 0.6517, 0.01577, 0.3029, 0.3955, 0.356, 0.3508, 0.3994, 0.4028, 0.3517, 0.4424, 0.6506, 0.06747, 0.6517, 0.01577, 0.7204, 0.01947, 0.7099, 0.06539, 0.5839, 0.08223, 0.5756, 0.001253, 0.6062, 0.01541, 0.6107, 0.08544, 0.3589, 0.692, 0.2832, 0.6924, 0.2864, 0.6647, 0.367, 0.6305, 0.5731, 0.2017, 0.4762, 0.1877, 0.476, 0.1494, 0.561, 0.1251, 0.3387, 0.5937, 0.2672, 0.6483, 0.2547, 0.6357, 0.3113, 0.5656, 0.561, 0.1251, 0.476, 0.1494, 0.458, 0.1248, 0.5211, 0.0703, 0.3113, 0.5656, 0.2547, 0.6357, 0.2343, 0.6313, 0.2659, 0.556, 0.367, 0.6305, 0.2864, 0.6647, 0.2672, 0.6483, 0.3387, 0.5937, 0.4431, 0.2017, 0.4368, 0.1885, 0.4215, 0.165, 0.458, 0.1248, 0.476, 0.1494, 0.4762, 0.1877, 0.4594, 0.2012, 0.7606, 0.2659, 0.7659, 0.2968, 0.7496, 0.2995, 0.7478, 0.2804])
me_body_001.materials.append(mat_manager)
me_body_001.use_remesh_preserve_volume = False
me_body_001.use_remesh_preserve_attributes = False
me_body_001.use_mirror_x = True
me_body_001.use_paint_bone_selection = False
me_body_001.use_paint_mask = True
me_body_001.update()
me_body_001.normals_split_custom_set([tuple(v) for v in zip(*[iter([-0.2779, 0.005622, -0.9606, -0.2779, 0.005622, -0.9606, -0.2779, 0.005622, -0.9606, 0.2877, -0.01801, -0.9575, 0.2877, -0.01801, -0.9575, 0.2877, -0.01801, -0.9575, 0.1272, -0.1035, 0.9865, 0.1272, -0.1018, 0.9866, 0.1272, -0.1035, 0.9865, -0.8913, -0.1084, -0.4404, -0.8913, -0.1084, -0.4404, -0.8913, -0.1084, -0.4404, 0.9434, -0.08815, 0.3198, 0.9434, -0.08815, 0.3198, 0.9436, -0.08648, 0.3197, 0.9834, -0.1119, -0.1427, 0.9836, -0.1126, -0.1412, 0.9836, -0.1126, -0.1412, 0.6927, 0.4065, -0.5957, 0.6927, 0.4065, -0.5957, 0.6927, 0.4065, -0.5957, 0.4105, -0.2323, 0.8818, 0.4086, -0.2328, 0.8825, 0.4105, -0.2323, 0.8818, -0.7311, -0.2419, 0.6379, -0.7324, -0.2404, 0.637, -0.7311, -0.2419, 0.6379, -0.3441, 0.3027, -0.8888, -0.3441, 0.3027, -0.8888, -0.3441, 0.3027, -0.8888, -0.3882, -0.5927, 0.7057, -0.3881, -0.5943, 0.7044, -0.3881, -0.5943, 0.7044, 0.5358, -0.167, 0.8277, 0.5369, -0.1653, 0.8273, 0.5355, -0.165, 0.8283, 0.9632, 0.2512, 0.09585, 0.9634, 0.2498, 0.09692, 0.9632, 0.2512, 0.09585, 0.8758, -0.3237, -0.358, 0.8758, -0.3237, -0.358, 0.8762, -0.3244, -0.3563, 0.5299, -0.1581, 0.8332, 0.5291, -0.1597, 0.8334, 0.5308, -0.1604, 0.8322, 0.2325, -0.2884, 0.9289, 0.2308, -0.2888, 0.9292, 0.2308, -0.2888, 0.9292, -0.8903, -0.08313, -0.4478, -0.8903, -0.08313, -0.4478, -0.8903, -0.08313, -0.4478, 0.9281, -0.3195, 0.1911, 0.9281, -0.3195, 0.1911, 0.9277, -0.321, 0.1904, 0.09812, -0.1698, -0.9806, 0.09893, -0.1714, -0.9802, 0.09812, -0.1698, -0.9806, 0.9476, 0.3192, 0.01323, 0.947, 0.321, 0.01339, 0.9476, 0.3192, 0.01323, 0.51, -0.1403, -0.8487, 0.5085, -0.1403, -0.8496, 0.5069, -0.1409, -0.8504, 0.1424, -0.9808, 0.1335, 0.1424, -0.9808, 0.1335, 0.1424, -0.9808, 0.1335, 0.008312, -0.8937, -0.4486, 0.008312, -0.8937, -0.4486, 0.008312, -0.8937, -0.4486, -0.1201, -0.9371, -0.3278, -0.1201, -0.9371, -0.3278, -0.1201, -0.9371, -0.3278, 0.001288, -0.9971, 0.07556, 0.001288, -0.9971, 0.07556, 0.001288, -0.9971, 0.07556, 0.2128, 0.8681, 0.4484, 0.2143, 0.8674, 0.4491, 0.2143, 0.8674, 0.4491, 0.1382, 0.8467, -0.5138, 0.1382, 0.8467, -0.5138, 0.1382, 0.8467, -0.5138, -0.2602, -0.7888, -0.5569, -0.2602, -0.7888, -0.5569, -0.2602, -0.7888, -0.5569, 0.8591, 0.2769, 0.4305, 0.8591, 0.2769, 0.4305, 0.8591, 0.2769, 0.4305, 0.8044, 0.4676, -0.3666, 0.8044, 0.4676, -0.3666, 0.8044, 0.4676, -0.3666, 0.6485, 0.5524, -0.5238, 0.6485, 0.5524, -0.5238, 0.6485, 0.5524, -0.5238, 0.3326, 0.5313, -0.7792, 0.3326, 0.5313, -0.7792, 0.3326, 0.5313, -0.7792, -0.2728, 0.4187, -0.8662, -0.2728, 0.4187, -0.8662, -0.2728, 0.4187, -0.8662, -0.9786, -0.06732, 0.1946, -0.9786, -0.06732, 0.1946, -0.9786, -0.06732, 0.1946, 0.6499, 0.3139, 0.6921, 0.6499, 0.3139, 0.6921, 0.6499, 0.3139, 0.6921, -0.2437, -0.2422, -0.9391, -0.2437, -0.2422, -0.9391, -0.2437, -0.2422, -0.9391, 0.8717, -0.3083, -0.3809, 0.8717, -0.3083, -0.3809, 0.8717, -0.3083, -0.3809, 0.9659, -0.2371, -0.1036, 0.9659, -0.2371, -0.1036, 0.9659, -0.2371, -0.1036, -0.1998, -0.05675, -0.9782, -0.1998, -0.05675, -0.9782, -0.1998, -0.05675, -0.9782, 0.03088, 0.3804, -0.9243, 0.03088, 0.3804, -0.9243, 0.03088, 0.3804, -0.9243, 0.8945, 0.09882, 0.4359, 0.8945, 0.09882, 0.4359, 0.8945, 0.09882, 0.4359, 0.4949, -0.5122, 0.702, 0.4949, -0.5122, 0.702, 0.4949, -0.5122, 0.702, -0.004105, -0.5083, 0.8612, -0.004105, -0.5083, 0.8612, -0.004105, -0.5083, 0.8612, 0.1843, 0.4414, 0.8782, 0.1843, 0.4414, 0.8782, 0.1843, 0.4414, 0.8782, 0.499, 0.8626, 0.08312, 0.499, 0.8626, 0.08312, 0.499, 0.8626, 0.08312, 0.4085, 0.2255, -0.8845, 0.4085, 0.2255, -0.8845, 0.4085, 0.2255, -0.8845, 0.7534, 0.6576, 0.003268, 0.7534, 0.6576, 0.003268, 0.7534, 0.6576, 0.003268, 0.5683, 0.7743, -0.2784, 0.5683, 0.7743, -0.2784, 0.5683, 0.7743, -0.2784, 0.1403, -0.05205, 0.9887, 0.1403, -0.05205, 0.9887, 0.1403, -0.05205, 0.9887, 0.2297, 0.2582, 0.9384, 0.2297, 0.2582, 0.9384, 0.2297, 0.2582, 0.9384, 0.1664, 0.4415, -0.8817, 0.1664, 0.4415, -0.8817, 0.1664, 0.4415, -0.8817, 0.2622, -0.5966, 0.7585, 0.2622, -0.5966, 0.7585, 0.2622, -0.5966, 0.7585, 0.2766, 0.9494, 0.1489, 0.2766, 0.9494, 0.1489, 0.2766, 0.9494, 0.1489, 0.0359, 0.2269, -0.9733, 0.0359, 0.2269, -0.9733, 0.0359, 0.2269, -0.9733, 0.0561, -0.9546, -0.2924, 0.0561, -0.9546, -0.2924, 0.0561, -0.9546, -0.2924, 0.07487, 0.991, 0.1113, 0.07487, 0.991, 0.1113, 0.07487, 0.991, 0.1113, 0.04154, -0.7007, 0.7123, 0.04154, -0.7007, 0.7123, 0.04154, -0.7007, 0.7123, 0.1235, 0.2626, 0.957, 0.1235, 0.2626, 0.957, 0.1235, 0.2626, 0.957, 0.0912, 0.1489, 0.9846, 0.0912, 0.1489, 0.9846, 0.0912, 0.1489, 0.9846, 0.1036, 0.9946, 0.011, 0.1036, 0.9946, 0.011, 0.1036, 0.9946, 0.011, 0.03451, -0.9994, 0.0007388, 0.03451, -0.9994, 0.0007388, 0.03451, -0.9994, 0.0007388, -0.01567, 0.1077, 0.9941, -0.01567, 0.1077, 0.9941, -0.01567, 0.1077, 0.9941, 0.1215, -0.9926, -0.00816, 0.1215, -0.9926, -0.00816, 0.1215, -0.9926, -0.00816, 0.1037, -0.9651, -0.2405, 0.1037, -0.9651, -0.2405, 0.1037, -0.9651, -0.2405, -0.03107, 0.895, 0.4449, -0.03107, 0.895, 0.4449, -0.03107, 0.895, 0.4449, 0.1542, -0.3154, 0.9364, 0.1542, -0.3154, 0.9364, 0.1542, -0.3154, 0.9364, -0.3696, -0.03923, 0.9284, -0.3696, -0.03923, 0.9284, -0.3696, -0.03923, 0.9284, 0.2941, 0.1162, -0.9487, 0.2941, 0.1162, -0.9487, 0.2941, 0.1162, -0.9487, 0.99, 0.1372, -0.03388, 0.9903, 0.1355, -0.03069, 0.9902, 0.1362, -0.03223, -0.9598, 0.1507, -0.2367, -0.9598, 0.1507, -0.2367, -0.9598, 0.1507, -0.2367, 0.9913, 0.1295, -0.0238, 0.9913, 0.1301, -0.02194, 0.9914, 0.1287, -0.02282, -0.8171, 0.5763, 0.01723, -0.8171, 0.5763, 0.01723, -0.8171, 0.5763, 0.01723, 0.2167, 0.9136, 0.344, 0.2162, 0.9131, 0.3456, 0.2167, 0.9136, 0.344, -0.9348, 0.3541, 0.02661, -0.9349, 0.354, 0.02659, -0.9348, 0.3541, 0.02661, 0.006427, -0.9853, 0.1707, 0.005608, -0.9856, 0.1689, 0.005608, -0.9856, 0.1689, 0.1401, -0.9806, -0.1372, 0.1395, -0.9809, -0.1354, 0.1401, -0.9806, -0.1372, 0.5938, -0.2305, 0.7709, 0.5938, -0.2305, 0.7709, 0.5938, -0.2305, 0.7709, 0.4932, -0.4483, 0.7455, 0.4932, -0.4483, 0.7455, 0.4932, -0.4483, 0.7455, 0.408, -0.04867, 0.9117, 0.408, -0.04867, 0.9117, 0.408, -0.04867, 0.9117, 0.8833, -0.3524, 0.3092, 0.8833, -0.3524, 0.3092, 0.8833, -0.3524, 0.3092, 0.9525, -0.1217, 0.2791, 0.9525, -0.1217, 0.2791, 0.9525, -0.1217, 0.2791, 0.9098, -0.2188, 0.3527, 0.9098, -0.2188, 0.3527, 0.9098, -0.2188, 0.3527, 0.1351, -0.9778, -0.1604, 0.1351, -0.9778, -0.1604, 0.1351, -0.9778, -0.1604, 0.1306, -0.05993, 0.9896, 0.1306, -0.05993, 0.9896, 0.1306, -0.05993, 0.9896, 0.1306, -0.05993, 0.9896, -0.04808, -0.7924, 0.6082, -0.04808, -0.7924, 0.6082, -0.04808, -0.7924, 0.6082, -0.04808, -0.7924, 0.6082, 0.9702, -0.2354, -0.05688, 0.9702, -0.2354, -0.05688, 0.9702, -0.2354, -0.05688, 0.4846, 0.2448, 0.8398, 0.4846, 0.2448, 0.8398, 0.4846, 0.2448, 0.8398, -0.9611, 0.0252, 0.2751, -0.9611, 0.0252, 0.2751, -0.9611, 0.0253, 0.2751, -0.9774, -0.09289, -0.1897, -0.9774, -0.09289, -0.1897, -0.9774, -0.09289, -0.1897, 0.1278, -0.1035, 0.9864, 0.1278, -0.1036, 0.9864, 0.1278, -0.1036, 0.9864, -0.5843, -0.2056, 0.7851, -0.5843, -0.2056, 0.7851, -0.5843, -0.2056, 0.7851, 0.7372, 0.008977, -0.6756, 0.7372, 0.008977, -0.6756, 0.7372, 0.008977, -0.6756, 0.1015, 0.4825, -0.87, 0.1015, 0.4825, -0.87, 0.1015, 0.4825, -0.87, 0.7573, 0.4182, -0.5016, 0.7573, 0.4182, -0.5016, 0.7573, 0.4182, -0.5016, -0.949, 0.03645, -0.3131, -0.949, 0.03645, -0.3131, -0.949, 0.03645, -0.3131, 0.8984, 0.01755, 0.4388, 0.899, 0.0185, 0.4375, 0.899, 0.0185, 0.4375, 0.5867, -0.2697, 0.7636, 0.5881, -0.2696, 0.7625, 0.5867, -0.2697, 0.7636, -0.2563, -0.2521, 0.9331, -0.2543, -0.2516, 0.9338, -0.2563, -0.2521, 0.9331, -0.9925, -0.1175, -0.03478, -0.9925, -0.1175, -0.03478, -0.9925, -0.1175, -0.03478, -0.6355, -0.1214, -0.7625, -0.6355, -0.1214, -0.7625, -0.6355, -0.1214, -0.7625, -0.1983, -0.1086, -0.9741, -0.1983, -0.1086, -0.9741, -0.198, -0.1103, -0.974, 0.9618, -0.2697, 0.04649, 0.9618, -0.2697, 0.04649, 0.9622, -0.2682, 0.04763, 0.5031, -0.1478, -0.8515, 0.5023, -0.1489, -0.8518, 0.5018, -0.1472, -0.8524, 0.9904, 0.07998, 0.1127, 0.9903, 0.07882, 0.1142, 0.9903, 0.07882, 0.1142, 0.9296, 0.3209, 0.1811, 0.9296, 0.3209, 0.1811, 0.9296, 0.3209, 0.1811, -0.478, -0.1632, 0.863, -0.478, -0.1632, 0.863, -0.478, -0.1632, 0.863, -0.1302, -0.004475, 0.9915, -0.1302, -0.004475, 0.9915, -0.1302, -0.004475, 0.9915, -0.2155, -0.01305, 0.9764, -0.2155, -0.01305, 0.9764, -0.2155, -0.01305, 0.9764, 0.6972, 0.06183, -0.7142, 0.6972, 0.06183, -0.7142, 0.6959, 0.0615, -0.7155, -0.1583, -0.767, -0.6218, -0.1583, -0.767, -0.6218, -0.1598, -0.7674, -0.6209, 0.115, -0.9928, -0.03241, 0.115, -0.9928, -0.03241, 0.115, -0.9928, -0.03241, -0.006683, -0.9629, 0.2697, -0.006683, -0.9629, 0.2697, -0.006683, -0.9629, 0.2697, 0.1231, -0.3505, -0.9284, 0.1231, -0.3505, -0.9284, 0.1231, -0.3505, -0.9284, 0.8549, 0.4601, 0.2396, 0.8549, 0.4601, 0.2396, 0.8549, 0.4601, 0.2396, 0.9027, 0.4227, -0.07962, 0.9027, 0.4227, -0.07962, 0.9027, 0.4227, -0.07962, 0.2704, 0.1143, 0.9559, 0.2704, 0.1143, 0.9559, 0.2704, 0.1143, 0.9559, 0.04686, 0.5679, -0.8218, 0.04686, 0.5679, -0.8218, 0.04686, 0.5679, -0.8218, 0.2007, 0.07867, 0.9765, 0.2007, 0.07867, 0.9765, 0.2007, 0.07867, 0.9765, 0.8897, 0.387, 0.2421, 0.8897, 0.387, 0.2421, 0.8897, 0.387, 0.2421, 0.8423, -0.3015, -0.4468, 0.8423, -0.3015, -0.4468, 0.8423, -0.3015, -0.4468, 0.3007, -0.2993, -0.9056, 0.3007, -0.2993, -0.9056, 0.3007, -0.2993, -0.9056, -0.05663, -0.009157, -0.9984, -0.05663, -0.009157, -0.9984, -0.05663, -0.009157, -0.9984, 0.1052, 0.7, 0.7064, 0.1052, 0.7, 0.7064, 0.1052, 0.7, 0.7064, 0.9038, -0.211, 0.3724, 0.9038, -0.211, 0.3724, 0.9038, -0.211, 0.3724, -0.8734, 0.05835, 0.4834, -0.8734, 0.05835, 0.4834, -0.8734, 0.05835, 0.4834, 0.162, 0.6631, 0.7308, 0.162, 0.6631, 0.7308, 0.162, 0.6631, 0.7308, 0.1871, -0.4525, 0.8719, 0.1871, -0.4525, 0.8719, 0.1871, -0.4525, 0.8719, 0.2097, 0.4726, 0.856, 0.2097, 0.4726, 0.856, 0.2097, 0.4726, 0.856, 0.048, 0.3529, -0.9344, 0.048, 0.3529, -0.9344, 0.048, 0.3529, -0.9344, 0.1559, -0.06042, 0.9859, 0.1559, -0.06042, 0.9859, 0.1559, -0.06042, 0.9859, 0.1884, -0.5165, 0.8353, 0.1884, -0.5165, 0.8353, 0.1884, -0.5165, 0.8353, 0.1547, 0.9853, -0.07227, 0.1547, 0.9853, -0.07227, 0.1547, 0.9853, -0.07227, 0.1214, 0.4512, 0.8841, 0.1214, 0.4512, 0.8841, 0.1214, 0.4512, 0.8841, 0.3107, 0.205, -0.9281, 0.3107, 0.205, -0.9281, 0.3107, 0.205, -0.9281, 0.1645, -0.6514, -0.7407, 0.1645, -0.6514, -0.7407, 0.1645, -0.6514, -0.7407, 0.3881, -0.8666, -0.3136, 0.3881, -0.8666, -0.3136, 0.3881, -0.8666, -0.3136, 0.2716, -0.9607, 0.05812, 0.2716, -0.9607, 0.05812, 0.2716, -0.9607, 0.05812, 0.08175, 0.06329, -0.9946, 0.08175, 0.06329, -0.9946, 0.08175, 0.06329, -0.9946, 0.09398, -0.9801, -0.1747, 0.09398, -0.9801, -0.1747, 0.09398, -0.9801, -0.1747, -0.07922, 0.05088, -0.9956, -0.07922, 0.05088, -0.9956, -0.07922, 0.05088, -0.9956, -0.09425, -0.9886, -0.1176, -0.09425, -0.9886, -0.1176, -0.09425, -0.9886, -0.1176, 0.07115, -0.8682, 0.491, 0.07115, -0.8682, 0.491, 0.07115, -0.8682, 0.491, 0.02062, 0.5135, 0.8579, 0.02062, 0.5135, 0.8579, 0.02062, 0.5135, 0.8579, 0.1292, -0.72, -0.6818, 0.1292, -0.72, -0.6818, 0.1292, -0.72, -0.6818, -0.01114, 0.9998, 0.01343, -0.01114, 0.9998, 0.01343, -0.01114, 0.9998, 0.01343, 0.01675, 0.203, -0.979, 0.01675, 0.203, -0.979, 0.01675, 0.203, -0.979, 0.05386, 0.8669, -0.4956, 0.05386, 0.8669, -0.4956, 0.05386, 0.8669, -0.4956, -0.2082, 0.867, -0.4528, -0.2082, 0.867, -0.4528, -0.2082, 0.867, -0.4528, -0.1077, -0.8072, -0.5804, -0.1077, -0.8072, -0.5804, -0.1077, -0.8072, -0.5804, -0.2697, -0.8964, 0.3518, -0.2697, -0.8964, 0.3518, -0.2697, -0.8964, 0.3518, -0.003509, 0.9998, -0.02015, -0.003509, 0.9998, -0.02015, -0.003509, 0.9998, -0.02015, 0.2691, -0.9284, -0.2563, 0.2691, -0.9284, -0.2563, 0.2691, -0.9284, -0.2563, 0.09966, 0.2307, -0.9679, 0.09966, 0.2307, -0.9679, 0.09966, 0.2307, -0.9679, -0.1227, 0.2494, -0.9606, -0.1227, 0.2494, -0.9606, -0.1227, 0.2494, -0.9606, -0.2547, -0.9434, 0.2123, -0.2547, -0.9434, 0.2123, -0.2547, -0.9434, 0.2123, 0.5417, 0.5625, -0.6246, 0.5417, 0.5625, -0.6246, 0.5417, 0.5625, -0.6246, -0.3854, 0.4596, 0.8001, -0.3854, 0.4596, 0.8001, -0.3854, 0.4596, 0.8001, -0.4119, -0.03592, -0.9105, -0.4119, -0.03592, -0.9105, -0.4119, -0.03592, -0.9105, -0.8735, 0.2459, 0.4202, -0.8735, 0.246, 0.4201, -0.8735, 0.2459, 0.4202, 0.01965, 0.9559, 0.2929, 0.01799, 0.9559, 0.2932, 0.01963, 0.9559, 0.293, -0.9021, -0.01405, -0.4312, -0.9021, -0.01405, -0.4312, -0.9021, -0.01405, -0.4312, 0.9106, -0.00679, -0.4133, 0.9105, -0.008735, -0.4135, 0.9106, -0.00679, -0.4133, 0.09988, -0.9928, -0.0664, 0.09988, -0.9928, -0.0664, 0.09988, -0.9928, -0.0664, -0.06143, -0.998, 0.01254, -0.06143, -0.998, 0.01254, -0.05947, -0.9981, 0.01265, -0.01859, -0.9775, 0.2099, -0.01859, -0.9775, 0.2099, -0.01859, -0.9775, 0.2099, 0.3962, -0.05711, 0.9164, 0.3962, -0.05711, 0.9164, 0.3962, -0.05711, 0.9164, 0.3122, 0.1523, 0.9377, 0.3122, 0.1523, 0.9377, 0.3122, 0.1523, 0.9377, 0.427, 0.06477, 0.9019, 0.427, 0.06477, 0.9019, 0.427, 0.06477, 0.9019, 0.9037, -0.006051, 0.4281, 0.9037, -0.006051, 0.4281, 0.9037, -0.006051, 0.4281, 0.9814, -0.03745, 0.1885, 0.9814, -0.03745, 0.1885, 0.9814, -0.03745, 0.1885, 0.9605, -0.05245, 0.2733, 0.9605, -0.05245, 0.2733, 0.9605, -0.05245, 0.2733, 0.8962, 0.3277, 0.299, 0.8962, 0.3277, 0.299, 0.8962, 0.3277, 0.299, 0.1641, -0.978, 0.1286, 0.1641, -0.978, 0.1286, 0.1641, -0.978, 0.1286, 0.1641, -0.978, 0.1286, 0.997, 0.07615, 0.01545, 0.997, 0.07615, 0.01545, 0.997, 0.07615, 0.01545, -0.1433, -0.8705, 0.4709, -0.1433, -0.8705, 0.4709, -0.1433, -0.8705, 0.4709, -0.1433, -0.8705, 0.4709, 0.5126, -0.8574, -0.04565, 0.5126, -0.8574, -0.04565, 0.5126, -0.8574, -0.04565, 0.5126, -0.8574, -0.04565, -0.4198, -0.8959, 0.1454, -0.4198, -0.8959, 0.1454, -0.4198, -0.8959, 0.1454, -0.4198, -0.8959, 0.1454, 0.637, -0.6512, -0.4126, 0.637, -0.6512, -0.4126, 0.637, -0.6512, -0.4126, 0.7256, -0.5785, 0.3725, 0.7256, -0.5785, 0.3725, 0.7256, -0.5785, 0.3725, 0.5014, -0.62, 0.6035, 0.5014, -0.62, 0.6035, 0.5014, -0.62, 0.6035, 0.8547, -0.2731, -0.4414, 0.8547, -0.2731, -0.4414, 0.8547, -0.2731, -0.4414, -0.4124, 0.03167, 0.9105, -0.4124, 0.03167, 0.9105, -0.4124, 0.03167, 0.9105, -0.4124, 0.03167, 0.9105, 0.1612, 0.9839, -0.07784, 0.1612, 0.9839, -0.07784, 0.1612, 0.9839, -0.07784, 0.1612, 0.9839, -0.07784, 0.02273, 0.8651, 0.5012, 0.02273, 0.8651, 0.5012, 0.02273, 0.8651, 0.5012, 0.1109, -0.953, -0.282, 0.1109, -0.953, -0.282, 0.1109, -0.953, -0.282, 0.2642, -0.9401, -0.2156, 0.2642, -0.9401, -0.2156, 0.2642, -0.9401, -0.2156, 0.5944, -0.5146, 0.618, 0.5944, -0.5146, 0.618, 0.5944, -0.5146, 0.618, 0.1313, -0.978, -0.1619, 0.1313, -0.978, -0.1619, 0.1313, -0.978, -0.1619, 0.4679, 0.7882, 0.3997, 0.4679, 0.7882, 0.3997, 0.4679, 0.7882, 0.3997, 0.6454, 0.6421, -0.4137, 0.6454, 0.6421, -0.4137, 0.6454, 0.6421, -0.4137, 0.4949, -0.0126, -0.8688, 0.4949, -0.0126, -0.8688, 0.4949, -0.0126, -0.8688, 0.7759, 0.0146, -0.6307, 0.7759, 0.0146, -0.6307, 0.7759, 0.0146, -0.6307, 0.1376, -0.9728, -0.1865, 0.1376, -0.9728, -0.1865, 0.1376, -0.9728, -0.1865, -0.3338, 0.9397, 0.07484, -0.3338, 0.9397, 0.07484, -0.3338, 0.9397, 0.07484, 0.4578, 0.7425, -0.489, 0.4578, 0.7425, -0.489, 0.4578, 0.7425, -0.489, 0.08818, 0.4846, 0.8703, 0.08818, 0.4846, 0.8703, 0.08818, 0.4846, 0.8703, 0.4651, 0.8204, 0.3327, 0.4651, 0.8204, 0.3327, 0.4651, 0.8204, 0.3327, 0.825, 0.5648, 0.01815, 0.825, 0.5648, 0.01815, 0.825, 0.5648, 0.01815, -0.2707, 0.2527, -0.9289, -0.2707, 0.2527, -0.9289, -0.2707, 0.2527, -0.9289, -0.04453, -0.9968, -0.06601, -0.04453, -0.9968, -0.06601, -0.04453, -0.9968, -0.06601, 0.7962, -0.0003394, -0.6051, 0.7962, -0.0003394, -0.6051, 0.7962, -0.0003394, -0.6051, -0.2306, -0.9113, -0.341, -0.2306, -0.9113, -0.341, -0.2306, -0.9113, -0.341, 0.876, 0.4785, -0.0597, 0.876, 0.4785, -0.0597, 0.876, 0.4785, -0.0597, 0.876, 0.4785, -0.0597, 0.1236, 0.1192, 0.9851, 0.1236, 0.1192, 0.9851, 0.1236, 0.1192, 0.9851, 0.1236, 0.1192, 0.9851, -0.2287, 0.4483, -0.8641, -0.2287, 0.4483, -0.8641, -0.2287, 0.4483, -0.8641, -0.2287, 0.4483, -0.8641, 0.7984, 0.5376, -0.2713, 0.7984, 0.5376, -0.2713, 0.7984, 0.5376, -0.2713, 0.7984, 0.5376, -0.2713, 0.3554, 0.5927, -0.7227, 0.3554, 0.5927, -0.7227, 0.3554, 0.5927, -0.7227, 0.3554, 0.5927, -0.7227, 0.6174, 0.2936, 0.7298, 0.6174, 0.2936, 0.7298, 0.6174, 0.2936, 0.7298, 0.6174, 0.2936, 0.7298, -0.1681, 0.1492, -0.9744, -0.1681, 0.1492, -0.9744, -0.1681, 0.1492, -0.9744, -0.1681, 0.1492, -0.9744, 0.5384, 0.1688, 0.8256, 0.5384, 0.1688, 0.8256, 0.5384, 0.1688, 0.8256, 0.5384, 0.1688, 0.8256, 0.8502, 0.1374, -0.5082, 0.8502, 0.1374, -0.5082, 0.8502, 0.1374, -0.5082, 0.8502, 0.1374, -0.5082, 0.07351, 0.1694, 0.9828, 0.07351, 0.1694, 0.9828, 0.07351, 0.1694, 0.9828, 0.07351, 0.1694, 0.9828, 0.98, 0.1732, -0.09837, 0.98, 0.1732, -0.09837, 0.98, 0.1732, -0.09837, 0.98, 0.1732, -0.09837, 0.5437, 0.1289, -0.8293, 0.5437, 0.1289, -0.8293, 0.5437, 0.1289, -0.8293, 0.5437, 0.1289, -0.8293, 0.1355, -0.55, 0.8241, 0.1355, -0.55, 0.8241, 0.1355, -0.55, 0.8241, 0.1355, -0.55, 0.8241, -0.2538, -0.6286, -0.7352, -0.2538, -0.6286, -0.7352, -0.2538, -0.6286, -0.7352, -0.2538, -0.6286, -0.7352, -0.6034, -0.6965, 0.3883, -0.6034, -0.6965, 0.3883, -0.6034, -0.6965, 0.3883, -0.6034, -0.6965, 0.3883, -0.07434, -0.6199, -0.7812, -0.07434, -0.6199, -0.7812, -0.07434, -0.6199, -0.7812, -0.07434, -0.6199, -0.7812, -0.6865, -0.7234, 0.07381, -0.6865, -0.7234, 0.07381, -0.6865, -0.7234, 0.07381, -0.6865, -0.7234, 0.07381, -0.1733, -0.61, 0.7732, -0.1733, -0.61, 0.7732, -0.1733, -0.61, 0.7732, -0.1733, -0.61, 0.7732, 0.256, -0.966, -0.03499, 0.256, -0.966, -0.03499, 0.256, -0.966, -0.03499, 0.256, -0.966, -0.03499, 0.256, -0.966, -0.03499, 0.256, -0.966, -0.03499, 0.256, -0.966, -0.03499, 0.2779, 0.005622, -0.9606, 0.2779, 0.005622, -0.9606, 0.2779, 0.005622, -0.9606, -0.2877, -0.01801, -0.9575, -0.2877, -0.01801, -0.9575, -0.2877, -0.01801, -0.9575, -0.1271, -0.1034, 0.9865, -0.1272, -0.1035, 0.9865, -0.1256, -0.1028, 0.9867, 0.8913, -0.1084, -0.4404, 0.8913, -0.1084, -0.4404, 0.8913, -0.1084, -0.4404, -0.9434, -0.08815, 0.3198, -0.9435, -0.08648, 0.3199, -0.9434, -0.08815, 0.3198, -0.9837, -0.111, -0.1418, -0.9836, -0.1126, -0.1412, -0.9836, -0.1126, -0.1412, -0.6927, 0.4065, -0.5957, -0.6927, 0.4065, -0.5957, -0.6927, 0.4065, -0.5957, -0.4105, -0.2323, 0.8818, -0.4105, -0.2323, 0.8818, -0.4119, -0.2335, 0.8808, 0.7311, -0.2419, 0.6379, 0.7311, -0.2419, 0.6379, 0.7304, -0.2438, 0.6381, 0.3441, 0.3027, -0.8888, 0.3441, 0.3027, -0.8888, 0.3441, 0.3027, -0.8888, 0.3882, -0.5959, 0.703, 0.3881, -0.5943, 0.7044, 0.3881, -0.5943, 0.7044, -0.5374, -0.1632, 0.8274, -0.5376, -0.1666, 0.8265, -0.5369, -0.1653, 0.8273, -0.9632, 0.2512, 0.09585, -0.9632, 0.2512, 0.09585, -0.9633, 0.2514, 0.09416, -0.8758, -0.3237, -0.358, -0.8749, -0.325, -0.3591, -0.8758, -0.3237, -0.358, -0.5286, -0.1613, 0.8334, -0.5282, -0.158, 0.8343, -0.5291, -0.1597, 0.8334, -0.2298, -0.2876, 0.9298, -0.2308, -0.2888, 0.9292, -0.2308, -0.2888, 0.9292, 0.8903, -0.08313, -0.4478, 0.8903, -0.08313, -0.4478, 0.8903, -0.08313, -0.4478, -0.9281, -0.3195, 0.1911, -0.9285, -0.318, 0.1918, -0.9281, -0.3195, 0.1911, -0.09812, -0.1698, -0.9806, -0.09812, -0.1698, -0.9806, -0.09638, -0.1695, -0.9808, -0.9476, 0.3192, 0.01323, -0.9476, 0.3192, 0.01323, -0.9479, 0.3182, 0.01487, -0.5073, -0.1416, -0.85, -0.5085, -0.1384, -0.8499, -0.5085, -0.1403, -0.8496, -0.1424, -0.9808, 0.1335, -0.1424, -0.9808, 0.1335, -0.1424, -0.9808, 0.1335, -0.008312, -0.8937, -0.4486, -0.008312, -0.8937, -0.4486, -0.008312, -0.8937, -0.4486, 0.1201, -0.9371, -0.3278, 0.1201, -0.9371, -0.3278, 0.1201, -0.9371, -0.3278, -0.001288, -0.9971, 0.07556, -0.001288, -0.9971, 0.07556, -0.001288, -0.9971, 0.07556, -0.216, 0.8673, 0.4486, -0.2143, 0.8674, 0.4491, -0.2143, 0.8674, 0.4491, -0.1382, 0.8467, -0.5138, -0.1382, 0.8467, -0.5138, -0.1382, 0.8467, -0.5138, 0.2602, -0.7888, -0.5569, 0.2602, -0.7888, -0.5569, 0.2602, -0.7888, -0.5569, -0.8591, 0.2769, 0.4305, -0.8591, 0.2769, 0.4305, -0.8591, 0.2769, 0.4305, -0.8044, 0.4676, -0.3666, -0.8044, 0.4676, -0.3666, -0.8044, 0.4676, -0.3666, -0.6485, 0.5524, -0.5238, -0.6485, 0.5524, -0.5238, -0.6485, 0.5524, -0.5238, -0.3326, 0.5313, -0.7792, -0.3326, 0.5313, -0.7792, -0.3326, 0.5313, -0.7792, 0.2728, 0.4187, -0.8662, 0.2728, 0.4187, -0.8662, 0.2728, 0.4187, -0.8662, 0.9786, -0.06732, 0.1946, 0.9786, -0.06732, 0.1946, 0.9786, -0.06732, 0.1946, -0.6499, 0.3139, 0.6921, -0.6499, 0.3139, 0.6921, -0.6499, 0.3139, 0.6921, 0.2437, -0.2422, -0.9391, 0.2437, -0.2422, -0.9391, 0.2437, -0.2422, -0.9391, -0.8717, -0.3083, -0.3809, -0.8717, -0.3083, -0.3809, -0.8717, -0.3083, -0.3809, -0.9659, -0.2371, -0.1036, -0.9659, -0.2371, -0.1036, -0.9659, -0.2371, -0.1036, 0.1998, -0.05675, -0.9782, 0.1998, -0.05675, -0.9782, 0.1998, -0.05675, -0.9782, -0.03088, 0.3804, -0.9243, -0.03088, 0.3804, -0.9243, -0.03088, 0.3804, -0.9243, -0.8945, 0.09882, 0.4359, -0.8945, 0.09882, 0.4359, -0.8945, 0.09882, 0.4359, -0.4949, -0.5122, 0.702, -0.4949, -0.5122, 0.702, -0.4949, -0.5122, 0.702, 0.004105, -0.5083, 0.8612, 0.004105, -0.5083, 0.8612, 0.004105, -0.5083, 0.8612, -0.1843, 0.4414, 0.8782, -0.1843, 0.4414, 0.8782, -0.1843, 0.4414, 0.8782, -0.499, 0.8626, 0.08312, -0.499, 0.8626, 0.08312, -0.499, 0.8626, 0.08312, -0.4085, 0.2255, -0.8845, -0.4085, 0.2255, -0.8845, -0.4085, 0.2255, -0.8845, -0.7534, 0.6576, 0.003268, -0.7534, 0.6576, 0.003268, -0.7534, 0.6576, 0.003268, -0.5683, 0.7743, -0.2784, -0.5683, 0.7743, -0.2784, -0.5683, 0.7743, -0.2784, -0.1403, -0.05205, 0.9887, -0.1403, -0.05205, 0.9887, -0.1403, -0.05205, 0.9887, -0.2297, 0.2582, 0.9384, -0.2297, 0.2582, 0.9384, -0.2297, 0.2582, 0.9384, -0.1664, 0.4415, -0.8817, -0.1664, 0.4415, -0.8817, -0.1664, 0.4415, -0.8817, -0.2622, -0.5966, 0.7585, -0.2622, -0.5966, 0.7585, -0.2622, -0.5966, 0.7585, -0.2766, 0.9494, 0.1489, -0.2766, 0.9494, 0.1489, -0.2766, 0.9494, 0.1489, -0.0359, 0.2269, -0.9733, -0.0359, 0.2269, -0.9733, -0.0359, 0.2269, -0.9733, -0.0561, -0.9546, -0.2924, -0.0561, -0.9546, -0.2924, -0.0561, -0.9546, -0.2924, -0.07487, 0.991, 0.1113, -0.07487, 0.991, 0.1113, -0.07487, 0.991, 0.1113, -0.04154, -0.7007, 0.7123, -0.04154, -0.7007, 0.7123, -0.04154, -0.7007, 0.7123, -0.1235, 0.2626, 0.957, -0.1235, 0.2626, 0.957, -0.1235, 0.2626, 0.957, -0.0912, 0.1489, 0.9846, -0.0912, 0.1489, 0.9846, -0.0912, 0.1489, 0.9846, -0.1036, 0.9946, 0.011, -0.1036, 0.9946, 0.011, -0.1036, 0.9946, 0.011, -0.03451, -0.9994, 0.0007388, -0.03451, -0.9994, 0.0007388, -0.03451, -0.9994, 0.0007388, 0.01567, 0.1077, 0.9941, 0.01567, 0.1077, 0.9941, 0.01567, 0.1077, 0.9941, -0.1215, -0.9926, -0.00816, -0.1215, -0.9926, -0.00816, -0.1215, -0.9926, -0.00816, -0.1037, -0.9651, -0.2405, -0.1037, -0.9651, -0.2405, -0.1037, -0.9651, -0.2405, 0.03107, 0.895, 0.4449, 0.03107, 0.895, 0.4449, 0.03107, 0.895, 0.4449, -0.1542, -0.3154, 0.9364, -0.1542, -0.3154, 0.9364, -0.1542, -0.3154, 0.9364, 0.3696, -0.03923, 0.9284, 0.3696, -0.03923, 0.9284, 0.3696, -0.03923, 0.9284, -0.2941, 0.1162, -0.9487, -0.2941, 0.1162, -0.9487, -0.2941, 0.1162, -0.9487, -0.9903, 0.1358, -0.03031, -0.9902, 0.1362, -0.03223, -0.9904, 0.1345, -0.03234, 0.9598, 0.1507, -0.2367, 0.9598, 0.1507, -0.2367, 0.9598, 0.1507, -0.2367, -0.9911, 0.1316, -0.02059, -0.9912, 0.1302, -0.02361, -0.9913, 0.1301, -0.02194, 0.8171, 0.5763, 0.01723, 0.8171, 0.5763, 0.01723, 0.8171, 0.5763, 0.01723, -0.2167, 0.9136, 0.344, -0.2167, 0.9136, 0.344, -0.2167, 0.913, 0.3456, 0.9348, 0.3541, 0.02661, 0.9348, 0.3541, 0.02661, 0.9348, 0.3542, 0.02664, -0.004037, -0.9858, 0.1678, -0.005608, -0.9856, 0.1689, -0.005608, -0.9856, 0.1689, -0.1401, -0.9806, -0.1372, -0.1401, -0.9806, -0.1372, -0.1398, -0.9804, -0.1391, -0.5938, -0.2305, 0.7709, -0.5938, -0.2305, 0.7709, -0.5938, -0.2305, 0.7709, -0.4932, -0.4483, 0.7455, -0.4932, -0.4483, 0.7455, -0.4932, -0.4483, 0.7455, -0.408, -0.04867, 0.9117, -0.408, -0.04867, 0.9117, -0.408, -0.04867, 0.9117, -0.8833, -0.3524, 0.3092, -0.8833, -0.3524, 0.3092, -0.8833, -0.3524, 0.3092, -0.9525, -0.1217, 0.2791, -0.9525, -0.1217, 0.2791, -0.9525, -0.1217, 0.2791, -0.9098, -0.2188, 0.3527, -0.9098, -0.2188, 0.3527, -0.9098, -0.2188, 0.3527, -0.1351, -0.9778, -0.1604, -0.1351, -0.9778, -0.1604, -0.1351, -0.9778, -0.1604, -0.1306, -0.05993, 0.9896, -0.1306, -0.05993, 0.9896, -0.1306, -0.05993, 0.9896, -0.1306, -0.05993, 0.9896, 0.04808, -0.7924, 0.6082, 0.04808, -0.7924, 0.6082, 0.04808, -0.7924, 0.6082, 0.04808, -0.7924, 0.6082, -0.9702, -0.2354, -0.05688, -0.9702, -0.2354, -0.05688, -0.9702, -0.2354, -0.05688, -0.4846, 0.2448, 0.8398, -0.4846, 0.2448, 0.8398, -0.4846, 0.2448, 0.8398, 0.9611, 0.0252, 0.2751, 0.9611, 0.02512, 0.275, 0.9611, 0.0252, 0.2751, 0.9774, -0.09289, -0.1897, 0.9774, -0.09289, -0.1897, 0.9774, -0.09289, -0.1897, -0.1277, -0.1036, 0.9864, -0.1278, -0.1036, 0.9864, -0.1278, -0.1036, 0.9864, 0.5843, -0.2056, 0.7851, 0.5843, -0.2056, 0.7851, 0.5843, -0.2056, 0.7851, -0.7372, 0.008977, -0.6756, -0.7372, 0.008977, -0.6756, -0.7372, 0.008977, -0.6756, -0.1015, 0.4825, -0.87, -0.1015, 0.4825, -0.87, -0.1015, 0.4825, -0.87, -0.7573, 0.4182, -0.5016, -0.7573, 0.4182, -0.5016, -0.7573, 0.4182, -0.5016, 0.949, 0.03645, -0.3131, 0.949, 0.03645, -0.3131, 0.949, 0.03645, -0.3131, -0.8997, 0.01757, 0.4362, -0.899, 0.0185, 0.4375, -0.899, 0.0185, 0.4375, -0.5867, -0.2697, 0.7636, -0.5867, -0.2697, 0.7636, -0.5863, -0.2682, 0.7644, 0.2563, -0.2521, 0.9331, 0.2563, -0.2521, 0.9331, 0.2583, -0.2521, 0.9326, 0.9925, -0.1175, -0.03478, 0.9925, -0.1175, -0.03478, 0.9925, -0.1175, -0.03478, 0.6355, -0.1214, -0.7625, 0.6355, -0.1214, -0.7625, 0.6355, -0.1214, -0.7625, 0.1983, -0.1086, -0.9741, 0.1989, -0.1069, -0.9742, 0.1983, -0.1086, -0.9741, -0.9618, -0.2697, 0.04649, -0.9614, -0.2714, 0.04591, -0.9618, -0.2697, 0.04649, -0.5002, -0.1476, -0.8532, -0.5018, -0.1472, -0.8524, -0.5014, -0.1454, -0.8529, -0.9901, 0.07853, 0.1161, -0.9903, 0.07882, 0.1142, -0.9903, 0.07882, 0.1142, -0.9296, 0.3209, 0.1811, -0.9296, 0.3209, 0.1811, -0.9296, 0.3209, 0.1811, 0.478, -0.1632, 0.863, 0.478, -0.1632, 0.863, 0.478, -0.1632, 0.863, 0.1302, -0.004475, 0.9915, 0.1302, -0.004475, 0.9915, 0.1302, -0.004475, 0.9915, 0.2155, -0.01305, 0.9764, 0.2155, -0.01305, 0.9764, 0.2155, -0.01305, 0.9764, -0.6972, 0.06183, -0.7142, -0.6978, 0.06349, -0.7134, -0.6972, 0.06183, -0.7142, 0.1583, -0.767, -0.6218, 0.1579, -0.766, -0.6232, 0.1583, -0.767, -0.6218, -0.115, -0.9928, -0.03241, -0.115, -0.9928, -0.03241, -0.115, -0.9928, -0.03241, 0.006683, -0.9629, 0.2697, 0.006683, -0.9629, 0.2697, 0.006683, -0.9629, 0.2697, -0.1231, -0.3505, -0.9284, -0.1231, -0.3505, -0.9284, -0.1231, -0.3505, -0.9284, -0.8549, 0.4601, 0.2396, -0.8549, 0.4601, 0.2396, -0.8549, 0.4601, 0.2396, -0.9027, 0.4227, -0.07962, -0.9027, 0.4227, -0.07962, -0.9027, 0.4227, -0.07962, -0.2704, 0.1143, 0.9559, -0.2704, 0.1143, 0.9559, -0.2704, 0.1143, 0.9559, -0.04686, 0.5679, -0.8218, -0.04686, 0.5679, -0.8218, -0.04686, 0.5679, -0.8218, -0.2007, 0.07867, 0.9765, -0.2007, 0.07867, 0.9765, -0.2007, 0.07867, 0.9765, -0.8897, 0.387, 0.2421, -0.8897, 0.387, 0.2421, -0.8897, 0.387, 0.2421, -0.8423, -0.3015, -0.4468, -0.8423, -0.3015, -0.4468, -0.8423, -0.3015, -0.4468, -0.3007, -0.2993, -0.9056, -0.3007, -0.2993, -0.9056, -0.3007, -0.2993, -0.9056, 0.05663, -0.009157, -0.9984, 0.05663, -0.009157, -0.9984, 0.05663, -0.009157, -0.9984, -0.1052, 0.7, 0.7064, -0.1052, 0.7, 0.7064, -0.1052, 0.7, 0.7064, -0.9038, -0.211, 0.3724, -0.9038, -0.211, 0.3724, -0.9038, -0.211, 0.3724, 0.8734, 0.05835, 0.4834, 0.8734, 0.05835, 0.4834, 0.8734, 0.05835, 0.4834, -0.162, 0.6631, 0.7308, -0.162, 0.6631, 0.7308, -0.162, 0.6631, 0.7308, -0.1871, -0.4525, 0.8719, -0.1871, -0.4525, 0.8719, -0.1871, -0.4525, 0.8719, -0.2097, 0.4726, 0.856, -0.2097, 0.4726, 0.856, -0.2097, 0.4726, 0.856, -0.048, 0.3529, -0.9344, -0.048, 0.3529, -0.9344, -0.048, 0.3529, -0.9344, -0.1559, -0.06042, 0.9859, -0.1559, -0.06042, 0.9859, -0.1559, -0.06042, 0.9859, -0.1884, -0.5165, 0.8353, -0.1884, -0.5165, 0.8353, -0.1884, -0.5165, 0.8353, -0.1547, 0.9853, -0.07227, -0.1547, 0.9853, -0.07227, -0.1547, 0.9853, -0.07227, -0.1214, 0.4512, 0.8841, -0.1214, 0.4512, 0.8841, -0.1214, 0.4512, 0.8841, -0.3107, 0.205, -0.9281, -0.3107, 0.205, -0.9281, -0.3107, 0.205, -0.9281, -0.1645, -0.6514, -0.7407, -0.1645, -0.6514, -0.7407, -0.1645, -0.6514, -0.7407, -0.3881, -0.8666, -0.3136, -0.3881, -0.8666, -0.3136, -0.3881, -0.8666, -0.3136, -0.2716, -0.9607, 0.05812, -0.2716, -0.9607, 0.05812, -0.2716, -0.9607, 0.05812, -0.08175, 0.06329, -0.9946, -0.08175, 0.06329, -0.9946, -0.08175, 0.06329, -0.9946, -0.09398, -0.9801, -0.1747, -0.09398, -0.9801, -0.1747, -0.09398, -0.9801, -0.1747, 0.07922, 0.05088, -0.9956, 0.07922, 0.05088, -0.9956, 0.07922, 0.05088, -0.9956, 0.09425, -0.9886, -0.1176, 0.09425, -0.9886, -0.1176, 0.09425, -0.9886, -0.1176, -0.07115, -0.8682, 0.491, -0.07115, -0.8682, 0.491, -0.07115, -0.8682, 0.491, -0.02062, 0.5135, 0.8579, -0.02062, 0.5135, 0.8579, -0.02062, 0.5135, 0.8579, -0.1292, -0.72, -0.6818, -0.1292, -0.72, -0.6818, -0.1292, -0.72, -0.6818, 0.01114, 0.9998, 0.01343, 0.01114, 0.9998, 0.01343, 0.01114, 0.9998, 0.01343, -0.01675, 0.203, -0.979, -0.01675, 0.203, -0.979, -0.01675, 0.203, -0.979, -0.05386, 0.8669, -0.4956, -0.05386, 0.8669, -0.4956, -0.05386, 0.8669, -0.4956, 0.2082, 0.867, -0.4528, 0.2082, 0.867, -0.4528, 0.2082, 0.867, -0.4528, 0.1077, -0.8072, -0.5804, 0.1077, -0.8072, -0.5804, 0.1077, -0.8072, -0.5804, 0.2697, -0.8964, 0.3518, 0.2697, -0.8964, 0.3518, 0.2697, -0.8964, 0.3518, 0.003509, 0.9998, -0.02015, 0.003509, 0.9998, -0.02015, 0.003509, 0.9998, -0.02015, -0.2691, -0.9284, -0.2563, -0.2691, -0.9284, -0.2563, -0.2691, -0.9284, -0.2563, -0.09966, 0.2307, -0.9679, -0.09966, 0.2307, -0.9679, -0.09966, 0.2307, -0.9679, 0.1227, 0.2494, -0.9606, 0.1227, 0.2494, -0.9606, 0.1227, 0.2494, -0.9606, 0.2547, -0.9434, 0.2123, 0.2547, -0.9434, 0.2123, 0.2547, -0.9434, 0.2123, -0.5417, 0.5625, -0.6246, -0.5417, 0.5625, -0.6246, -0.5417, 0.5625, -0.6246, 0.3854, 0.4596, 0.8001, 0.3854, 0.4596, 0.8001, 0.3854, 0.4596, 0.8001, 0.4119, -0.03592, -0.9105, 0.4119, -0.03592, -0.9105, 0.4119, -0.03592, -0.9105, 0.8735, 0.2459, 0.4202, 0.8735, 0.2459, 0.4202, 0.8735, 0.2459, 0.4202, -0.01965, 0.9559, 0.2929, -0.01965, 0.956, 0.2928, -0.01868, 0.9555, 0.2942, 0.9021, -0.01405, -0.4312, 0.9021, -0.01405, -0.4312, 0.9021, -0.01405, -0.4312, -0.9106, -0.00679, -0.4133, -0.9106, -0.00679, -0.4133, -0.9105, -0.00484, -0.4135, -0.09988, -0.9928, -0.0664, -0.09988, -0.9928, -0.0664, -0.09988, -0.9928, -0.0664, 0.06143, -0.998, 0.01254, 0.06335, -0.9979, 0.01292, 0.06143, -0.998, 0.01254, 0.01859, -0.9775, 0.2099, 0.01859, -0.9775, 0.2099, 0.01859, -0.9775, 0.2099, -0.3962, -0.05711, 0.9164, -0.3962, -0.05711, 0.9164, -0.3962, -0.05711, 0.9164, -0.3122, 0.1523, 0.9377, -0.3122, 0.1523, 0.9377, -0.3122, 0.1523, 0.9377, -0.427, 0.06477, 0.9019, -0.427, 0.06477, 0.9019, -0.427, 0.06477, 0.9019, -0.9037, -0.006051, 0.4281, -0.9037, -0.006051, 0.4281, -0.9037, -0.006051, 0.4281, -0.9814, -0.03745, 0.1885, -0.9814, -0.03745, 0.1885, -0.9814, -0.03745, 0.1885, -0.9605, -0.05245, 0.2733, -0.9605, -0.05245, 0.2733, -0.9605, -0.05245, 0.2733, -0.8962, 0.3277, 0.299, -0.8962, 0.3277, 0.299, -0.8962, 0.3277, 0.299, -0.1641, -0.978, 0.1286, -0.1641, -0.978, 0.1286, -0.1641, -0.978, 0.1286, -0.1641, -0.978, 0.1286, -0.997, 0.07615, 0.01545, -0.997, 0.07615, 0.01545, -0.997, 0.07615, 0.01545, 0.1433, -0.8705, 0.4709, 0.1433, -0.8705, 0.4709, 0.1433, -0.8705, 0.4709, 0.1433, -0.8705, 0.4709, -0.5126, -0.8574, -0.04565, -0.5126, -0.8574, -0.04565, -0.5126, -0.8574, -0.04565, -0.5126, -0.8574, -0.04565, 0.4198, -0.8959, 0.1454, 0.4198, -0.8959, 0.1454, 0.4198, -0.8959, 0.1454, 0.4198, -0.8959, 0.1454, -0.637, -0.6512, -0.4126, -0.637, -0.6512, -0.4126, -0.637, -0.6512, -0.4126, -0.7256, -0.5785, 0.3725, -0.7256, -0.5785, 0.3725, -0.7256, -0.5785, 0.3725, -0.5014, -0.62, 0.6035, -0.5014, -0.62, 0.6035, -0.5014, -0.62, 0.6035, -0.8547, -0.2731, -0.4414, -0.8547, -0.2731, -0.4414, -0.8547, -0.2731, -0.4414, -0.1612, 0.9839, -0.07784, -0.1612, 0.9839, -0.07784, -0.1612, 0.9839, -0.07784, -0.1612, 0.9839, -0.07784, -0.02273, 0.8651, 0.5012, -0.02273, 0.8651, 0.5012, -0.02273, 0.8651, 0.5012, -0.1109, -0.953, -0.282, -0.1109, -0.953, -0.282, -0.1109, -0.953, -0.282, -0.2642, -0.9401, -0.2156, -0.2642, -0.9401, -0.2156, -0.2642, -0.9401, -0.2156, -0.5944, -0.5146, 0.618, -0.5944, -0.5146, 0.618, -0.5944, -0.5146, 0.618, -0.1313, -0.978, -0.1619, -0.1313, -0.978, -0.1619, -0.1313, -0.978, -0.1619, -0.4679, 0.7882, 0.3997, -0.4679, 0.7882, 0.3997, -0.4679, 0.7882, 0.3997, -0.6454, 0.6421, -0.4137, -0.6454, 0.6421, -0.4137, -0.6454, 0.6421, -0.4137, -0.4949, -0.0126, -0.8688, -0.4949, -0.0126, -0.8688, -0.4949, -0.0126, -0.8688, -0.7759, 0.0146, -0.6307, -0.7759, 0.0146, -0.6307, -0.7759, 0.0146, -0.6307, -0.1376, -0.9728, -0.1865, -0.1376, -0.9728, -0.1865, -0.1376, -0.9728, -0.1865, 0.3338, 0.9397, 0.07484, 0.3338, 0.9397, 0.07484, 0.3338, 0.9397, 0.07484, -0.4578, 0.7425, -0.489, -0.4578, 0.7425, -0.489, -0.4578, 0.7425, -0.489, -0.08818, 0.4846, 0.8703, -0.08818, 0.4846, 0.8703, -0.08818, 0.4846, 0.8703, -0.4651, 0.8204, 0.3327, -0.4651, 0.8204, 0.3327, -0.4651, 0.8204, 0.3327, -0.825, 0.5648, 0.01815, -0.825, 0.5648, 0.01815, -0.825, 0.5648, 0.01815, 0.2707, 0.2527, -0.9289, 0.2707, 0.2527, -0.9289, 0.2707, 0.2527, -0.9289, 0.04453, -0.9968, -0.06601, 0.04453, -0.9968, -0.06601, 0.04453, -0.9968, -0.06601, -0.7962, -0.0003394, -0.6051, -0.7962, -0.0003394, -0.6051, -0.7962, -0.0003394, -0.6051, 0.2306, -0.9113, -0.341, 0.2306, -0.9113, -0.341, 0.2306, -0.9113, -0.341, -0.876, 0.4785, -0.0597, -0.876, 0.4785, -0.0597, -0.876, 0.4785, -0.0597, -0.876, 0.4785, -0.0597, -0.1236, 0.1192, 0.9851, -0.1236, 0.1192, 0.9851, -0.1236, 0.1192, 0.9851, -0.1236, 0.1192, 0.9851, 0.2287, 0.4483, -0.8641, 0.2287, 0.4483, -0.8641, 0.2287, 0.4483, -0.8641, 0.2287, 0.4483, -0.8641, -0.7984, 0.5376, -0.2713, -0.7984, 0.5376, -0.2713, -0.7984, 0.5376, -0.2713, -0.7984, 0.5376, -0.2713, -0.3554, 0.5927, -0.7227, -0.3554, 0.5927, -0.7227, -0.3554, 0.5927, -0.7227, -0.3554, 0.5927, -0.7227, -0.6174, 0.2936, 0.7298, -0.6174, 0.2936, 0.7298, -0.6174, 0.2936, 0.7298, -0.6174, 0.2936, 0.7298, 0.1681, 0.1492, -0.9744, 0.1681, 0.1492, -0.9744, 0.1681, 0.1492, -0.9744, 0.1681, 0.1492, -0.9744, -0.5384, 0.1688, 0.8256, -0.5384, 0.1688, 0.8256, -0.5384, 0.1688, 0.8256, -0.5384, 0.1688, 0.8256, -0.8502, 0.1374, -0.5082, -0.8502, 0.1374, -0.5082, -0.8502, 0.1374, -0.5082, -0.8502, 0.1374, -0.5082, -0.07351, 0.1694, 0.9828, -0.07351, 0.1694, 0.9828, -0.07351, 0.1694, 0.9828, -0.07351, 0.1694, 0.9828, -0.98, 0.1732, -0.09837, -0.98, 0.1732, -0.09837, -0.98, 0.1732, -0.09837, -0.98, 0.1732, -0.09837, -0.5437, 0.1289, -0.8293, -0.5437, 0.1289, -0.8293, -0.5437, 0.1289, -0.8293, -0.5437, 0.1289, -0.8293, -0.1355, -0.55, 0.8241, -0.1355, -0.55, 0.8241, -0.1355, -0.55, 0.8241, -0.1355, -0.55, 0.8241, 0.2538, -0.6286, -0.7352, 0.2538, -0.6286, -0.7352, 0.2538, -0.6286, -0.7352, 0.2538, -0.6286, -0.7352, 0.6034, -0.6965, 0.3883, 0.6034, -0.6965, 0.3883, 0.6034, -0.6965, 0.3883, 0.6034, -0.6965, 0.3883, 0.07434, -0.6199, -0.7812, 0.07434, -0.6199, -0.7812, 0.07434, -0.6199, -0.7812, 0.07434, -0.6199, -0.7812, 0.6865, -0.7234, 0.07381, 0.6865, -0.7234, 0.07381, 0.6865, -0.7234, 0.07381, 0.6865, -0.7234, 0.07381, 0.1733, -0.61, 0.7732, 0.1733, -0.61, 0.7732, 0.1733, -0.61, 0.7732, 0.1733, -0.61, 0.7732, -0.256, -0.966, -0.03499, -0.256, -0.966, -0.03499, -0.256, -0.966, -0.03499, -0.256, -0.966, -0.03499, -0.256, -0.966, -0.03499, -0.256, -0.966, -0.03499, -0.256, -0.966, -0.03499, 0.4124, 0.03167, 0.9105, 0.4124, 0.03167, 0.9105, 0.4124, 0.03167, 0.9105, 0.4124, 0.03167, 0.9105])] * 3)])
arm_armature = bpy.data.armatures.new('Armature')  # bones are not reproduced

# ---- objects
ob_armature = bpy.data.objects.new('Armature', arm_armature)
ob_body = bpy.data.objects.new('Body', me_body_001)

# ---- transforms, parenting, visibility, modifiers, constraints
ob_armature.location = (0.0, 0.0, 0.0)
ob_armature.rotation_euler = (1.571, -0.0, 0.0)
ob_armature.scale = (0.01, 0.01, 0.01)
ob_armature.show_in_front = True
ob_armature.lineart.crease_threshold = 0.0
ob_body.parent = ob_armature
ob_body.matrix_parent_inverse = Matrix(((1.0, 1.863e-09, -4.247e-09, 3.576e-06), (-3.725e-09, 1.0, 1.484e-08, -4.768e-07), (6.109e-09, -9.718e-09, 1.0, 4.768e-07), (0.0, 0.0, 0.0, 1.0)))
ob_body.location = (1.27e-05, 3.338e-05, -4.768e-07)
ob_body.rotation_euler = (1.629e-07, -5.066e-09, 7.451e-09)
ob_body.color = (0.8, 0.8, 0.8, 1.0)
ob_body.lineart.crease_threshold = 0.0
ob_body.use_mesh_mirror_x = True
_vg = ob_body.vertex_groups.new(name='mixamorig:Hips')
for _i, _w in zip([3, 4, 5, 6, 7, 8, 9, 11, 29, 30, 51, 52, 53, 54, 55, 56, 57, 58, 96, 97, 98, 99, 100, 101, 102, 103, 104, 105, 106, 107, 108, 109, 110, 111, 112, 113, 114, 115, 119, 120, 121, 122, 123, 124, 125, 126, 128, 146, 147, 172, 173, 174, 175, 176, 177, 178, 179, 210, 232, 233, 234, 235, 236, 237, 238, 245, 246, 247, 248, 249, 250, 251, 252, 253, 254, 255, 256, 257, 258, 259, 260], [0.3122, 0.09036, 0.6295, 0.3412, 0.2, 0.7507, 0.2304, 2.955e-07, 0.716, 0.006749, 0.02124, 0.5444, 0.2707, 0.609, 0.0138, 0.02513, 0.03059, 0.1607, 0.04805, 0.11, 0.144, 0.03598, 0.09083, 0.005799, 0.004564, 0.002572, 0.006698, 0.006217, 0.2569, 0.193, 0.1301, 0.2174, 0.3094, 0.06121, 0.143, 0.3992, 0.181, 0.046, 0.3339, 0.09683, 0.6856, 0.2877, 0.2125, 0.5694, 0.7197, 0.9295, 5.679e-08, 0.6829, 0.016, 0.5803, 0.2338, 0.3427, 0.5943, 0.007341, 0.01889, 0.03647, 0.1654, 0.7908, 0.03857, 0.1357, 0.2334, 0.1549, 0.02781, 0.09991, 0.1954, 0.001924, 0.2053, 0.2627, 0.3367, 0.1584, 0.2126, 0.4017, 0.1954, 0.3629, 0.04333, 0.129, 0.5694, 0.4334, 0.1641, 0.04705, 0.5694]): _vg.add([_i], _w, 'REPLACE')
_vg = ob_body.vertex_groups.new(name='mixamorig:Spine')
for _i, _w in zip([9, 10, 11, 30, 55, 58, 60, 61, 127, 128, 147, 176, 179, 182, 184, 211, 214], [0.6378, 0.02657, 0.3713, 0.7442, 0.7775, 0.6854, 0.004355, 0.003256, 0.01611, 0.3586, 0.7408, 0.7613, 0.6976, 0.00165, 0.002457, 0.01347, 0.1513]): _vg.add([_i], _w, 'REPLACE')
_vg = ob_body.vertex_groups.new(name='mixamorig:Spine1')
for _i, _w in zip([9, 10, 11, 14, 16, 30, 32, 55, 58, 59, 60, 61, 127, 128, 131, 133, 147, 149, 176, 179, 180, 182, 184, 211, 214], [0.1318, 0.5293, 0.5678, 0.02404, 0.2637, 0.2491, 0.2108, 0.2087, 0.1539, 0.01813, 0.4092, 0.4183, 0.5179, 0.5734, 0.04159, 0.3347, 0.2431, 0.294, 0.2314, 0.1371, 0.03385, 0.4081, 0.4109, 0.4352, 0.6255]): _vg.add([_i], _w, 'REPLACE')
_vg = ob_body.vertex_groups.new(name='mixamorig:Spine2')
for _i, _w in zip([10, 11, 12, 13, 14, 15, 16, 17, 31, 32, 33, 59, 60, 61, 62, 63, 64, 65, 86, 87, 127, 128, 129, 130, 131, 132, 133, 134, 135, 147, 148, 149, 150, 180, 181, 182, 183, 184, 185, 186, 187, 188, 189, 190, 191, 208, 211, 213, 214, 215, 217, 222, 223, 229], [0.4441, 0.06095, 0.6663, 0.39, 0.5569, 1.481e-05, 0.1561, 0.3253, 0.3204, 0.1541, 8.469e-07, 0.3595, 0.5864, 0.5785, 0.4542, 1.913e-08, 1.144e-05, 0.0002191, 0.08971, 0.3243, 0.4659, 0.06803, 0.7428, 0.5128, 0.5454, 1.293e-07, 0.1278, 0.3464, 1.311e-17, 7.497e-05, 0.3771, 0.1044, 1.181e-06, 0.3525, 1.0, 0.5903, 1.0, 0.5867, 0.7901, 0.517, 2.205e-06, 6.317e-05, 2.521e-07, 3.437e-13, 1.337e-14, 0.09428, 0.5513, 0.3726, 0.2232, 0.2909, 0.1159, 0.2367, 0.3302, 0.0117]): _vg.add([_i], _w, 'REPLACE')
_vg = ob_body.vertex_groups.new(name='mixamorig:Neck')
for _i, _w in zip([17, 31, 39, 40, 43, 62, 82, 83, 84, 85, 86, 87, 93, 94, 95, 134, 148, 156, 157, 158, 159, 162, 163, 185, 186, 206, 207, 208, 209, 212, 213, 215, 216, 217, 221, 222, 223, 229, 230, 231], [0.4185, 0.3914, 7.203e-21, 1.298e-09, 0.02451, 0.3387, 0.0007852, 0.04793, 4.611e-10, 9.95e-21, 0.43, 0.02182, 2.717e-16, 3.852e-07, 1.032e-13, 0.4288, 0.4185, 7.203e-21, 1.298e-09, 0.3613, 0.0, 0.02451, 0.02287, 0.2099, 0.3608, 0.0007852, 0.04793, 4.611e-10, 9.95e-21, 6.842e-16, 0.4151, 0.4208, 0.02959, 0.457, 3.666e-06, 1.604e-07, 0.02182, 2.717e-16, 3.852e-07, 1.032e-13]): _vg.add([_i], _w, 'REPLACE')
_vg = ob_body.vertex_groups.new(name='mixamorig:Head')
for _i, _w in zip([17, 31, 39, 40, 41, 42, 43, 62, 82, 83, 84, 85, 86, 87, 88, 89, 90, 91, 92, 93, 94, 95, 134, 148, 156, 157, 158, 159, 160, 161, 162, 163, 186, 206, 207, 208, 209, 212, 213, 215, 216, 217, 218, 219, 220, 221, 222, 223, 224, 225, 226, 227, 228, 229, 230, 231], [0.2561, 0.2882, 1.0, 1.0, 1.0, 1.0, 0.9394, 0.2071, 0.9357, 0.9919, 0.7519, 0.9423, 0.9969, 0.2848, 1.0, 1.0, 1.0, 1.0, 1.0, 0.7858, 0.8661, 0.956, 0.2248, 0.2045, 1.0, 1.0, 0.9999, 1.0, 1.0, 1.0, 0.9096, 1.0, 0.1223, 0.9357, 0.9919, 0.4447, 0.9423, 0.9339, 0.2123, 0.2884, 1.0, 0.9969, 1.0, 1.0, 1.0, 0.8111, 0.3249, 0.2433, 1.0, 1.0, 1.0, 1.0, 1.0, 0.652, 0.7892, 0.9176]): _vg.add([_i], _w, 'REPLACE')
_vg = ob_body.vertex_groups.new(name='mixamorig:LeftShoulder')
for _i, _w in zip([12, 13, 14, 15, 16, 32, 33, 59, 63, 64, 65], [0.2854, 0.4956, 0.3802, 0.1215, 0.3985, 0.4528, 0.1164, 0.384, 0.0615, 0.05387, 0.07063]): _vg.add([_i], _w, 'REPLACE')
_vg = ob_body.vertex_groups.new(name='mixamorig:LeftArm')
for _i, _w in zip([12, 13, 14, 15, 16, 18, 19, 20, 32, 33, 59, 63, 64, 65, 66, 67, 68, 69], [0.04827, 0.1144, 0.03889, 0.8785, 0.1817, 0.8942, 0.7371, 0.0001379, 0.1824, 0.8836, 0.2384, 0.9385, 0.9461, 0.9291, 0.9072, 0.9377, 0.2679, 0.0004103]): _vg.add([_i], _w, 'REPLACE')
_vg = ob_body.vertex_groups.new(name='mixamorig:LeftForeArm')
for _i, _w in zip([18, 19, 20, 22, 66, 67, 68, 69, 70, 74], [0.1058, 0.2629, 0.2861, 0.001415, 0.09282, 0.06226, 0.7321, 0.3778, 0.2001, 0.1146]): _vg.add([_i], _w, 'REPLACE')
_vg = ob_body.vertex_groups.new(name='mixamorig:LeftHand')
for _i, _w in zip([19, 20, 21, 22, 34, 66, 67, 68, 69, 70, 71, 72, 73, 74, 75, 76, 77], [1.259e-10, 0.7137, 1.0, 0.9986, 1.0, 4.3e-11, 4.608e-11, 1.642e-08, 0.6218, 0.7999, 1.0, 1.0, 1.0, 0.8854, 1.0, 1.0, 1.0]): _vg.add([_i], _w, 'REPLACE')
_vg = ob_body.vertex_groups.new(name='mixamorig:RightShoulder')
for _i, _w in zip([129, 130, 131, 132, 133, 149, 150, 180, 187, 188, 189], [0.2119, 0.3645, 0.359, 0.1529, 0.405, 0.4505, 0.118, 0.43, 0.06121, 0.08208, 0.1193]): _vg.add([_i], _w, 'REPLACE')
_vg = ob_body.vertex_groups.new(name='mixamorig:RightArm')
for _i, _w in zip([129, 130, 131, 132, 133, 135, 136, 149, 150, 180, 187, 188, 189, 190, 191, 192], [0.04535, 0.1227, 0.05402, 0.8471, 0.1325, 0.8954, 0.6787, 0.1512, 0.882, 0.1836, 0.9388, 0.9179, 0.8807, 0.8659, 0.9131, 0.2599]): _vg.add([_i], _w, 'REPLACE')
_vg = ob_body.vertex_groups.new(name='mixamorig:RightForeArm')
for _i, _w in zip([135, 136, 137, 190, 191, 192, 193, 194, 198], [0.1046, 0.3213, 0.2509, 0.1341, 0.08691, 0.7401, 0.254, 0.2296, 0.0826]): _vg.add([_i], _w, 'REPLACE')
_vg = ob_body.vertex_groups.new(name='mixamorig:RightHand')
for _i, _w in zip([135, 136, 137, 138, 139, 151, 190, 192, 193, 194, 195, 196, 197, 198, 199, 200, 201], [7.597e-10, 5.064e-08, 0.7491, 1.0, 1.0, 1.0, 1.695e-08, 6.129e-07, 0.746, 0.7704, 1.0, 1.0, 1.0, 0.9174, 1.0, 1.0, 1.0]): _vg.add([_i], _w, 'REPLACE')
_vg = ob_body.vertex_groups.new(name='mixamorig:LeftUpLeg')
for _i, _w in zip([0, 1, 2, 3, 4, 5, 6, 7, 8, 25, 26, 27, 28, 29, 35, 44, 46, 47, 48, 49, 50, 51, 52, 53, 54, 56, 57, 78, 96, 97, 98, 99, 100, 101, 102, 103, 104, 105, 106, 107, 108, 109, 110, 111, 112, 113, 114, 115, 119, 121, 124, 126, 167, 170, 172, 174, 178, 210, 234, 238, 240, 241, 242, 245, 247, 248, 249, 251, 252, 253, 256, 258, 260], [1.693e-06, 0.975, 0.01323, 0.5217, 0.9044, 0.0527, 0.6588, 0.8, 0.2493, 0.01313, 0.0037, 0.993, 0.9815, 0.284, 1.386e-06, 0.01362, 0.0002007, 0.9487, 0.7198, 0.987, 0.9322, 0.9788, 0.425, 0.7293, 0.391, 0.9749, 0.8915, 1.591e-06, 0.952, 0.8643, 0.8364, 0.964, 0.9092, 0.9942, 0.9543, 0.9613, 0.9933, 0.9855, 0.7431, 0.6382, 0.7416, 0.7826, 0.6865, 0.9388, 0.857, 0.5677, 0.7427, 0.954, 0.102, 0.0197, 0.08063, 0.02639, 0.01602, 0.04002, 0.04243, 0.2887, 0.05362, 0.07114, 0.3521, 0.3283, 0.07099, 0.5051, 0.02162, 0.4687, 0.1116, 0.2027, 0.08732, 0.01782, 0.3283, 0.3344, 0.08063, 0.03813, 0.08063]): _vg.add([_i], _w, 'REPLACE')
_vg = ob_body.vertex_groups.new(name='mixamorig:LeftLeg')
for _i, _w in zip([0, 1, 2, 23, 24, 25, 26, 27, 28, 35, 36, 44, 45, 46, 47, 48, 49, 50, 78, 79, 80, 81], [0.7397, 0.01259, 0.9868, 0.1816, 0.3424, 0.9869, 0.9962, 0.004336, 0.008627, 0.8508, 0.001516, 0.9864, 0.3162, 0.9955, 0.009792, 0.2802, 0.002316, 0.003753, 0.848, 0.1955, 0.1476, 0.1338]): _vg.add([_i], _w, 'REPLACE')
_vg = ob_body.vertex_groups.new(name='mixamorig:LeftFoot')
for _i, _w in zip([0, 23, 24, 26, 35, 36, 37, 38, 45, 46, 78, 79, 80, 81], [0.2437, 0.8003, 0.5721, 8.041e-05, 0.1363, 0.2891, 0.2229, 0.1447, 0.6098, 0.003993, 0.1416, 0.7875, 0.8064, 0.8101]): _vg.add([_i], _w, 'REPLACE')
_vg = ob_body.vertex_groups.new(name='mixamorig:LeftToeBase')
for _i, _w in zip([0, 23, 24, 35, 36, 37, 38, 45, 46, 78, 79, 80, 81], [0.01658, 0.01813, 0.0855, 0.0129, 0.7094, 0.7771, 0.8553, 0.07399, 0.00035, 0.01045, 0.01698, 0.046, 0.05613]): _vg.add([_i], _w, 'REPLACE')
_vg = ob_body.vertex_groups.new(name='mixamorig:RightUpLeg')
for _i, _w in zip([1, 3, 4, 5, 27, 28, 47, 49, 50, 52, 57, 97, 98, 102, 103, 105, 107, 108, 110, 113, 114, 116, 117, 118, 119, 120, 121, 122, 123, 124, 125, 126, 142, 143, 144, 145, 146, 152, 164, 166, 167, 168, 169, 170, 171, 172, 173, 174, 175, 177, 178, 202, 210, 232, 233, 234, 235, 236, 237, 238, 239, 240, 241, 242, 243, 244, 245, 246, 247, 248, 249, 250, 251, 252, 253, 254, 255, 256, 257, 258, 259, 260], [0.01241, 0.1661, 0.005271, 0.3178, 0.002684, 0.009824, 0.04151, 0.01066, 0.06403, 0.03061, 0.07787, 0.02573, 0.01953, 0.04112, 0.03614, 0.008276, 0.1688, 0.1282, 0.004078, 0.03305, 0.07634, 4.657e-06, 0.9788, 0.02518, 0.5641, 0.9032, 0.2946, 0.7123, 0.7875, 0.3499, 0.2803, 0.04409, 0.01846, 0.01116, 0.988, 0.9795, 0.3171, 5.703e-06, 0.01393, 0.0007475, 0.9664, 0.6665, 0.9956, 0.9536, 1.0, 0.3773, 0.7662, 0.3686, 0.4057, 0.9811, 0.9099, 5.667e-06, 0.138, 0.9614, 0.8643, 0.4144, 0.8451, 0.9722, 0.9001, 0.4763, 1.0, 0.929, 0.4949, 0.9784, 1.0, 1.0, 0.5294, 0.7947, 0.6256, 0.4606, 0.7543, 0.7874, 0.5805, 0.4763, 0.3026, 0.9567, 0.871, 0.3499, 0.5666, 0.7978, 0.953, 0.3499]): _vg.add([_i], _w, 'REPLACE')
_vg = ob_body.vertex_groups.new(name='mixamorig:RightLeg')
for _i, _w in zip([116, 117, 118, 140, 141, 142, 143, 144, 145, 152, 164, 165, 166, 167, 168, 169, 170, 202, 203, 204, 205], [0.7137, 0.02118, 0.9748, 0.1138, 0.2885, 0.9815, 0.9888, 0.012, 0.02048, 0.8397, 0.9861, 0.2508, 0.9964, 0.01761, 0.3335, 0.004434, 0.006384, 0.8598, 0.1285, 0.1065, 0.08607]): _vg.add([_i], _w, 'REPLACE')
_vg = ob_body.vertex_groups.new(name='mixamorig:RightFoot')
for _i, _w in zip([116, 140, 141, 152, 153, 154, 155, 165, 166, 202, 203, 204, 205], [0.2669, 0.8645, 0.6038, 0.1445, 0.2538, 0.1458, 0.1167, 0.6557, 0.002597, 0.1281, 0.8506, 0.8416, 0.8499]): _vg.add([_i], _w, 'REPLACE')
_vg = ob_body.vertex_groups.new(name='mixamorig:RightToeBase')
for _i, _w in zip([116, 140, 141, 152, 153, 154, 155, 165, 166, 202, 203, 204, 205], [0.0194, 0.02166, 0.1077, 0.01585, 0.7462, 0.8542, 0.8833, 0.09352, 0.0002303, 0.01212, 0.02089, 0.0519, 0.06407]): _vg.add([_i], _w, 'REPLACE')
_m = ob_body.modifiers.new('Armature', 'ARMATURE')
_m.object = ob_armature

# ---- collection membership
col_collection_1.objects.link(ob_armature)
col_collection_1.objects.link(ob_body)

# ---- scene / render settings (as saved in the file)
scene.frame_start = 1; scene.frame_end = 97; scene.frame_set(50)
scene.render.engine = 'BLENDER_EEVEE_NEXT'
scene.render.resolution_percentage = 50
scene.render.fps = 30
scene.render.dither_intensity = 0.0
scene.render.use_bake_selected_to_active = True
scene.cycles.use_denoising = False
scene.cycles.samples = 128
scene.cycles.sampling_pattern = 'TABULATED_SOBOL'
scene.cycles.use_adaptive_sampling = False
scene.cycles.use_light_tree = False
scene.cycles.blur_glossy = 0.0
scene.cycles.sample_clamp_indirect = 0.0
scene.cycles.bake_type = 'ROUGHNESS'
scene.view_settings.view_transform = 'Raw'
bpy.context.view_layer.update()

# ---- added for rendering (the .blend has no active camera and no usable light): camera, sun
cam_auto = bpy.data.cameras.new('AutoCamera')
cam_auto.lens = 50.0
cam_auto.sensor_width = 36.0
cam_auto.clip_end = 1000.0
ob_auto_camera = bpy.data.objects.new('AutoCamera', cam_auto)
scene.collection.objects.link(ob_auto_camera)
ob_auto_camera.location = (9.16157, -11.0166, 10.6778)
ob_auto_camera.rotation_euler = (1.09748, -7.21219e-08, 0.694738)
scene.camera = ob_auto_camera
light_auto_sun = bpy.data.lights.new('AutoSun', 'SUN')
light_auto_sun.energy = 3.0
light_auto_sun.angle = 0.0523599
ob_auto_sun = bpy.data.objects.new('AutoSun', light_auto_sun)
scene.collection.objects.link(ob_auto_sun)
ob_auto_sun.rotation_euler = (0.872665, 0.174533, 0.523599)
bpy.context.view_layer.update()

